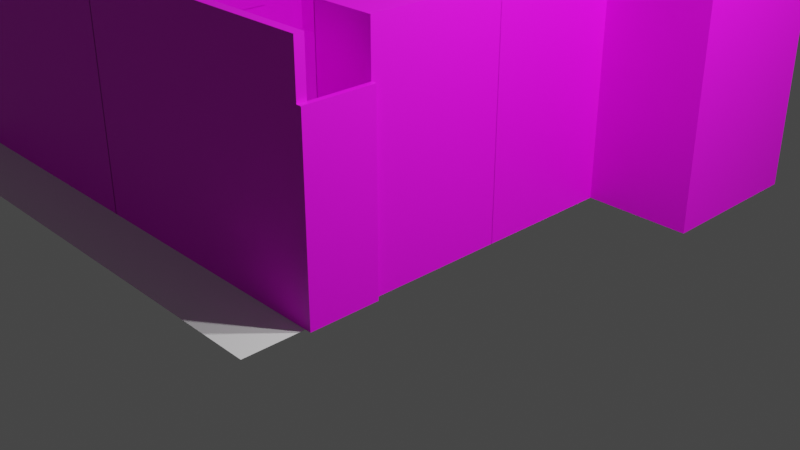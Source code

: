 # Source: mmhoome.blend  (saved by Blender 4.0.36; exported with 4.5.12 LTS)
import bpy
from mathutils import Matrix  # noqa: F401  (used for matrix-valued properties, if any)

bpy.ops.wm.read_factory_settings(use_empty=True)
scene = bpy.context.scene
scene.name = 'Scene'

# ---- collections
col_collection = bpy.data.collections.new('Collection'); scene.collection.children.link(col_collection)

# ---- images (referenced by path relative to the original .blend; pixels are not part of the script)
import os
ASSET_DIR = os.environ.get("B2B_ASSET_DIR", "")  # directory of the original .blend (textures are referenced by path, not embedded)
HERE = os.path.dirname(os.path.abspath(__file__))  # packed textures are extracted next to this script under _unpacked/

def load_image(name, relpath, width, height, colorspace="sRGB"):
    """Load a texture the original file referenced (path relative to the .blend, or extracted next to this script)."""
    p = next((c for c in (os.path.join(HERE, relpath), os.path.join(ASSET_DIR, relpath)) if relpath and os.path.exists(c)), "")
    if p:
        img = bpy.data.images.load(p, check_existing=True)
        img.name = name
    else:  # same state as the original file: an image datablock whose file is absent (Cycles renders it pink)
        img = bpy.data.images.new(name, width, height)
        img.source = "FILE"
        img.filepath = "//" + (relpath or name)
    img.colorspace_settings.name = colorspace
    return img
img_pol_jpeg = load_image('pol.jpeg', 'pol.jpeg', 1024, 1024, 'sRGB')
img_images_jpeg = load_image('images.jpeg', 'images.jpeg', 1024, 1024, 'sRGB')
img_dver_jpg = load_image('dver.jpg', 'dver.jpg', 1024, 1024, 'sRGB')
img_skaftexture_jpg = load_image('skaftexture.jpg', 'skaftexture.jpg', 1024, 1024, 'sRGB')
img_870_2_970x0_jpg = load_image('870-2.970x0.jpg', '870-2.970x0.jpg', 1024, 1024, 'sRGB')
img_333_2_jpg = load_image('333_2.jpg', '333_2.jpg', 1024, 1024, 'sRGB')
img_222_3_jpg = load_image('222_3.jpg', '222_3.jpg', 1024, 1024, 'sRGB')
img_222_1_jpg = load_image('222_1.jpg', '222_1.jpg', 1024, 1024, 'sRGB')
img_333_4_jpg = load_image('333_4.jpg', '333_4.jpg', 1024, 1024, 'sRGB')

# ---- materials (node trees are filled in below, after node groups)
mat_material_001 = bpy.data.materials.new('Material.001')
mat_material_001.use_transparent_shadow = False
mat_006 = bpy.data.materials.new('Материал.006')
mat_006.use_transparent_shadow = False
mat_material_006 = bpy.data.materials.new('Material.006')
mat_material_006.use_transparent_shadow = False
mat_door = bpy.data.materials.new('door')
mat_door.use_transparent_shadow = False
mat_material_007 = bpy.data.materials.new('Material.007')
mat_material_007.use_transparent_shadow = False
mat_005 = bpy.data.materials.new('Материал.005')
mat_005.use_transparent_shadow = False
mat_x = bpy.data.materials.new('Материал')
mat_x.use_transparent_shadow = False
mat_008 = bpy.data.materials.new('Материал.008')
mat_008.use_transparent_shadow = False
mat_001 = bpy.data.materials.new('Материал.001')
mat_001.use_transparent_shadow = False
mat_004 = bpy.data.materials.new('Материал.004')
mat_004.use_transparent_shadow = False
mat_003 = bpy.data.materials.new('Материал.003')
mat_003.use_transparent_shadow = False
mat_002 = bpy.data.materials.new('Материал.002')
mat_002.use_transparent_shadow = False

# ---- material node trees
mat_material_001.use_nodes = True; mat_material_001.node_tree.nodes.clear()
_N = mat_material_001.node_tree.nodes; _L = mat_material_001.node_tree.links
n0 = _N.new('ShaderNodeBsdfPrincipled'); n0.name = 'Principled BSDF'; n0.location = (10, 300)
n0.distribution = 'GGX'
n0.subsurface_method = 'RANDOM_WALK_SKIN'
n0.inputs[3].default_value = 1.45
n0.inputs[27].default_value = (0.0, 0.0, 0.0, 1.0)
n0.inputs[28].default_value = 1.0
n1 = _N.new('ShaderNodeOutputMaterial'); n1.name = 'Material Output'; n1.location = (300, 300)
n2 = _N.new('ShaderNodeTexImage'); n2.name = 'Изображение-текстура'; n2.location = (-280, 262)
n2.image = img_pol_jpeg
_L.new(n0.outputs[0], n1.inputs[0])
_L.new(n2.outputs[0], n0.inputs[0])
n1.is_active_output = True
mat_006.use_nodes = True; mat_006.node_tree.nodes.clear()
_N = mat_006.node_tree.nodes; _L = mat_006.node_tree.links
n0 = _N.new('ShaderNodeBsdfPrincipled'); n0.name = 'Принципиальный BSDF'; n0.location = (10, 300)
n0.inputs[3].default_value = 1.45
n1 = _N.new('ShaderNodeOutputMaterial'); n1.name = 'Вывод материала'; n1.location = (300, 300)
n2 = _N.new('ShaderNodeTexImage'); n2.name = 'Изображение-текстура'; n2.location = (-60, 600)
n2.image = img_images_jpeg
_L.new(n0.outputs[0], n1.inputs[0])
_L.new(n2.outputs[0], n0.inputs[0])
n1.is_active_output = True
mat_material_006.use_nodes = True; mat_material_006.node_tree.nodes.clear()
_N = mat_material_006.node_tree.nodes; _L = mat_material_006.node_tree.links
n0 = _N.new('ShaderNodeBsdfPrincipled'); n0.name = 'Principled BSDF'; n0.location = (10, 300)
n0.distribution = 'GGX'
n0.subsurface_method = 'RANDOM_WALK_SKIN'
n0.inputs[0].default_value = (0.0002884, 0.01837, 0.0, 1.0)
n0.inputs[3].default_value = 1.45
n0.inputs[27].default_value = (0.0, 0.0, 0.0, 1.0)
n0.inputs[28].default_value = 1.0
n1 = _N.new('ShaderNodeOutputMaterial'); n1.name = 'Material Output'; n1.location = (300, 300)
_L.new(n0.outputs[0], n1.inputs[0])
n1.is_active_output = True
mat_door.use_nodes = True; mat_door.node_tree.nodes.clear()
_N = mat_door.node_tree.nodes; _L = mat_door.node_tree.links
n0 = _N.new('ShaderNodeBsdfPrincipled'); n0.name = 'Principled BSDF'; n0.location = (10, 300)
n0.distribution = 'GGX'
n0.subsurface_method = 'RANDOM_WALK_SKIN'
n0.inputs[3].default_value = 1.45
n0.inputs[27].default_value = (0.0, 0.0, 0.0, 1.0)
n0.inputs[28].default_value = 1.0
n1 = _N.new('ShaderNodeOutputMaterial'); n1.name = 'Material Output'; n1.location = (300, 300)
n2 = _N.new('ShaderNodeTexImage'); n2.name = 'Image Texture'; n2.location = (-380, 200)
n2.image = img_dver_jpg
_L.new(n0.outputs[0], n1.inputs[0])
_L.new(n2.outputs[0], n0.inputs[0])
n1.is_active_output = True
mat_material_007.use_nodes = True; mat_material_007.node_tree.nodes.clear()
_N = mat_material_007.node_tree.nodes; _L = mat_material_007.node_tree.links
n0 = _N.new('ShaderNodeBsdfPrincipled'); n0.name = 'Principled BSDF'; n0.location = (10, 300)
n0.distribution = 'GGX'
n0.subsurface_method = 'RANDOM_WALK_SKIN'
n0.inputs[0].default_value = (0.00186, 0.01607, 0.0, 1.0)
n0.inputs[3].default_value = 1.45
n0.inputs[27].default_value = (0.0, 0.0, 0.0, 1.0)
n0.inputs[28].default_value = 1.0
n1 = _N.new('ShaderNodeOutputMaterial'); n1.name = 'Material Output'; n1.location = (300, 300)
_L.new(n0.outputs[0], n1.inputs[0])
n1.is_active_output = True
mat_005.use_nodes = True; mat_005.node_tree.nodes.clear()
_N = mat_005.node_tree.nodes; _L = mat_005.node_tree.links
n0 = _N.new('ShaderNodeBsdfPrincipled'); n0.name = 'Принципиальный BSDF'; n0.location = (10, 300)
n0.distribution = 'GGX'
n0.subsurface_method = 'RANDOM_WALK_SKIN'
n0.inputs[3].default_value = 1.45
n0.inputs[27].default_value = (0.0, 0.0, 0.0, 1.0)
n0.inputs[28].default_value = 1.0
n1 = _N.new('ShaderNodeOutputMaterial'); n1.name = 'Вывод материала'; n1.location = (300, 300)
n2 = _N.new('ShaderNodeTexImage'); n2.name = 'Изображение-текстура'; n2.location = (-300, 240)
n2.image = img_skaftexture_jpg
_L.new(n0.outputs[0], n1.inputs[0])
_L.new(n2.outputs[0], n0.inputs[0])
n1.is_active_output = True
mat_x.use_nodes = True; mat_x.node_tree.nodes.clear()
_N = mat_x.node_tree.nodes; _L = mat_x.node_tree.links
n0 = _N.new('ShaderNodeBsdfPrincipled'); n0.name = 'Принципиальный BSDF'; n0.location = (10, 300)
n0.distribution = 'GGX'
n0.subsurface_method = 'RANDOM_WALK_SKIN'
n0.inputs[3].default_value = 1.45
n0.inputs[27].default_value = (0.0, 0.0, 0.0, 1.0)
n0.inputs[28].default_value = 1.0
n1 = _N.new('ShaderNodeOutputMaterial'); n1.name = 'Вывод материала'; n1.location = (300, 300)
n2 = _N.new('ShaderNodeTexImage'); n2.name = 'Изображение-текстура'; n2.location = (-300, 240)
n2.image = img_skaftexture_jpg
_L.new(n0.outputs[0], n1.inputs[0])
_L.new(n2.outputs[0], n0.inputs[0])
n1.is_active_output = True
mat_008.use_nodes = True; mat_008.node_tree.nodes.clear()
_N = mat_008.node_tree.nodes; _L = mat_008.node_tree.links
n0 = _N.new('ShaderNodeBsdfPrincipled'); n0.name = 'Принципиальный BSDF'; n0.location = (10, 300)
n0.inputs[3].default_value = 1.45
n1 = _N.new('ShaderNodeOutputMaterial'); n1.name = 'Вывод материала'; n1.location = (300, 300)
n2 = _N.new('ShaderNodeTexImage'); n2.name = 'Изображение-текстура'; n2.location = (-40, 640)
n2.image = img_870_2_970x0_jpg
_L.new(n0.outputs[0], n1.inputs[0])
_L.new(n2.outputs[0], n0.inputs[0])
n1.is_active_output = True
mat_001.use_nodes = True; mat_001.node_tree.nodes.clear()
_N = mat_001.node_tree.nodes; _L = mat_001.node_tree.links
n0 = _N.new('ShaderNodeBsdfPrincipled'); n0.name = 'Принципиальный BSDF'; n0.location = (10, 300)
n0.distribution = 'GGX'
n0.subsurface_method = 'RANDOM_WALK_SKIN'
n0.inputs[3].default_value = 1.45
n0.inputs[27].default_value = (0.0, 0.0, 0.0, 1.0)
n0.inputs[28].default_value = 1.0
n1 = _N.new('ShaderNodeOutputMaterial'); n1.name = 'Вывод материала'; n1.location = (300, 300)
n2 = _N.new('ShaderNodeTexImage'); n2.name = 'Изображение-текстура'; n2.location = (-360, 240)
n2.image = img_333_2_jpg
_L.new(n0.outputs[0], n1.inputs[0])
_L.new(n2.outputs[0], n0.inputs[0])
n1.is_active_output = True
mat_004.use_nodes = True; mat_004.node_tree.nodes.clear()
_N = mat_004.node_tree.nodes; _L = mat_004.node_tree.links
n0 = _N.new('ShaderNodeBsdfPrincipled'); n0.name = 'Принципиальный BSDF'; n0.location = (10, 300)
n0.distribution = 'GGX'
n0.subsurface_method = 'RANDOM_WALK_SKIN'
n0.inputs[3].default_value = 1.45
n0.inputs[27].default_value = (0.0, 0.0, 0.0, 1.0)
n0.inputs[28].default_value = 1.0
n1 = _N.new('ShaderNodeOutputMaterial'); n1.name = 'Вывод материала'; n1.location = (300, 300)
n2 = _N.new('ShaderNodeTexImage'); n2.name = 'Изображение-текстура'; n2.location = (-380, 220)
n2.image = img_222_3_jpg
_L.new(n0.outputs[0], n1.inputs[0])
_L.new(n2.outputs[0], n0.inputs[0])
n1.is_active_output = True
mat_003.use_nodes = True; mat_003.node_tree.nodes.clear()
_N = mat_003.node_tree.nodes; _L = mat_003.node_tree.links
n0 = _N.new('ShaderNodeBsdfPrincipled'); n0.name = 'Принципиальный BSDF'; n0.location = (10, 300)
n0.distribution = 'GGX'
n0.subsurface_method = 'RANDOM_WALK_SKIN'
n0.inputs[3].default_value = 1.45
n0.inputs[27].default_value = (0.0, 0.0, 0.0, 1.0)
n0.inputs[28].default_value = 1.0
n1 = _N.new('ShaderNodeOutputMaterial'); n1.name = 'Вывод материала'; n1.location = (300, 300)
n2 = _N.new('ShaderNodeTexImage'); n2.name = 'Изображение-текстура'; n2.location = (-460, 260)
n2.image = img_222_1_jpg
_L.new(n0.outputs[0], n1.inputs[0])
_L.new(n2.outputs[0], n0.inputs[0])
n1.is_active_output = True
mat_002.use_nodes = True; mat_002.node_tree.nodes.clear()
_N = mat_002.node_tree.nodes; _L = mat_002.node_tree.links
n0 = _N.new('ShaderNodeBsdfPrincipled'); n0.name = 'Принципиальный BSDF'; n0.location = (10, 300)
n0.distribution = 'GGX'
n0.subsurface_method = 'RANDOM_WALK_SKIN'
n0.inputs[3].default_value = 1.45
n0.inputs[27].default_value = (0.0, 0.0, 0.0, 1.0)
n0.inputs[28].default_value = 1.0
n1 = _N.new('ShaderNodeOutputMaterial'); n1.name = 'Вывод материала'; n1.location = (300, 300)
n2 = _N.new('ShaderNodeTexImage'); n2.name = 'Изображение-текстура'; n2.location = (-295, 217)
n2.image = img_333_4_jpg
_L.new(n0.outputs[0], n1.inputs[0])
_L.new(n2.outputs[0], n0.inputs[0])
n1.is_active_output = True

# ---- world
world_world = bpy.data.worlds.new('World'); scene.world = world_world
world_world.use_nodes = True; world_world.node_tree.nodes.clear()
_N = world_world.node_tree.nodes; _L = world_world.node_tree.links
n0 = _N.new('ShaderNodeOutputWorld'); n0.name = 'World Output'; n0.location = (300, 300)
n1 = _N.new('ShaderNodeBackground'); n1.name = 'Background'; n1.location = (10, 300)
n1.inputs[0].default_value = (0.05088, 0.05088, 0.05088, 1.0)
_L.new(n1.outputs[0], n0.inputs[0])
n0.is_active_output = True
world_world.color = (0.05088, 0.05088, 0.05088)
world_world.use_sun_shadow = False
world_world.sun_shadow_jitter_overblur = 0.0

# ---- cameras
cam_camera = bpy.data.cameras.new('Camera')
cam_camera.clip_end = 100.0
cam_camera.ortho_scale = 7.314

# ---- lights
light_light = bpy.data.lights.new('Light', 'POINT')
light_light.transmission_factor = 0.0
light_light.use_soft_falloff = False
light_light.energy = 1000.0
light_light.shadow_soft_size = 0.1
light_light.shadow_maximum_resolution = 0.006
light_light.use_absolute_resolution = True
light_light_001 = bpy.data.lights.new('Light.001', 'POINT')
light_light_001.transmission_factor = 0.0
light_light_001.use_soft_falloff = False
light_light_001.energy = 1000.0
light_light_001.shadow_soft_size = 0.1
light_light_001.shadow_maximum_resolution = 0.006
light_light_001.use_absolute_resolution = True

# ---- meshes
me_001 = bpy.data.meshes.new('Плоскость.001')
me_001.from_pydata([(-1.0, -1.0, 0.0), (1.0, -1.0, 0.0), (-1.0, 1.0, 0.0), (1.0, 1.0, 0.0), (-1.0, 1.227, 0.0), (1.0, 1.227, 0.0), (-3.043, 1.0, 0.0), (-3.043, 1.227, 0.0), (-6.708, 1.0, 0.0), (-6.708, 1.227, 0.0), (-8.418, 1.0, 0.0), (-8.418, 1.227, 0.0), (-12.15, 1.0, 0.0), (-12.15, 1.227, 0.0), (-14.21, 1.0, 0.0), (-14.21, 1.227, 0.0), (-17.68, 1.0, 0.0), (-17.68, 1.227, 0.0), (-19.76, 1.0, 0.0), (-19.76, 1.227, 0.0), (-22.49, 1.0, 0.0), (-22.49, 1.227, 0.0), (-25.8, 1.0, 0.0), (-25.8, 1.227, 0.0), (-32.27, 1.0, 0.0), (-32.27, 1.227, 0.0), (-25.8, -1.041, 0.0), (-32.27, -1.041, 0.0), (-25.8, -1.278, 0.0), (-32.27, -1.278, 0.0), (-14.54, -1.041, 0.0), (-14.54, -1.278, 0.0), (-11.42, -1.041, 0.0), (-11.42, -1.278, 0.0), (-4.31, -1.041, 0.0), (-4.31, -1.278, 0.0), (-0.9661, -1.041, 0.0), (-0.9661, -1.278, 0.0), (0.9994, -1.041, 0.0), (0.9994, -1.278, 0.0), (-1.0, -1.041, 0.0), (1.0, -1.041, 0.0)], [], [(0, 1, 3, 2), (2, 3, 5, 4), (2, 4, 7, 6), (6, 7, 9, 8), (8, 9, 11, 10), (10, 11, 13, 12), (12, 13, 15, 14), (14, 15, 17, 16), (16, 17, 19, 18), (18, 19, 21, 20), (20, 21, 23, 22), (22, 23, 25, 24), (22, 24, 27, 26), (26, 27, 29, 28), (26, 28, 31, 30), (30, 31, 33, 32), (32, 33, 35, 34), (34, 35, 37, 36), (36, 37, 39, 38), (1, 0, 40, 41)])
_uv = me_001.uv_layers.new(name='UVКарта')
_uv.uv.foreach_set('vector', [0.0, 0.0, 1.0, 0.0, 1.0, 1.0, 0.0, 1.0, 0.0, 1.0, 1.0, 1.0, 1.0, 1.0, 0.0, 1.0, 0.0, 1.0, 0.0, 1.0, 0.0, 1.0, 0.0, 1.0, 0.0, 1.0, 0.0, 1.0, 0.0, 1.0, 0.0, 1.0, 0.0, 1.0, 0.0, 1.0, 0.0, 1.0, 0.0, 1.0, 0.0, 1.0, 0.0, 1.0, 0.0, 1.0, 0.0, 1.0, 0.0, 1.0, 0.0, 1.0, 0.0, 1.0, 0.0, 1.0, 0.0, 1.0, 0.0, 1.0, 0.0, 1.0, 0.0, 1.0, 0.0, 1.0, 0.0, 1.0, 0.0, 1.0, 0.0, 1.0, 0.0, 1.0, 0.0, 1.0, 0.0, 1.0, 0.0, 1.0, 0.0, 1.0, 0.0, 1.0, 0.0, 1.0, 0.0, 1.0, 0.0, 1.0, 0.0, 1.0, 0.0, 1.0, 0.0, 1.0, 0.0, 1.0, 0.0, 1.0, 0.0, 1.0, 0.0, 1.0, 0.0, 1.0, 0.0, 1.0, 0.0, 1.0, 0.0, 1.0, 0.0, 1.0, 0.0, 1.0, 0.0, 1.0, 0.0, 1.0, 0.0, 1.0, 0.0, 1.0, 0.0, 1.0, 0.0, 1.0, 0.0, 1.0, 0.0, 1.0, 0.0, 1.0, 0.0, 1.0, 0.0, 1.0, 0.0, 1.0, 0.0, 1.0, 0.0, 1.0, 0.0, 1.0, 0.0, 1.0, 0.0, 1.0, 0.0, 1.0, 1.0, 0.0, 0.0, 0.0, 0.0, 0.0, 1.0, 0.0])
me_001.update()
me_002 = bpy.data.meshes.new('Плоскость.002')
me_002.from_pydata([(-1.0, -1.0, 0.0), (1.0, -1.0, 0.0), (-1.0, 1.0, 0.0), (1.0, 1.0, 0.0), (-1.0, 1.227, 0.0), (1.0, 1.227, 0.0), (-3.043, 1.0, 0.0), (-3.043, 1.227, 0.0), (-6.708, 1.0, 0.0), (-6.708, 1.227, 0.0), (-8.418, 1.0, 0.0), (-8.418, 1.227, 0.0), (-12.15, 1.0, 0.0), (-12.15, 1.227, 0.0), (-14.21, 1.0, 0.0), (-14.21, 1.227, 0.0), (-17.68, 1.0, 0.0), (-17.68, 1.227, 0.0), (-19.76, 1.0, 0.0), (-19.76, 1.227, 0.0), (-22.49, 1.0, 0.0), (-22.49, 1.227, 0.0), (-25.8, 1.0, 0.0), (-25.8, 1.227, 0.0), (-32.27, 1.0, 0.0), (-32.27, 1.227, 0.0), (-25.8, -1.041, 0.0), (-32.27, -1.041, 0.0), (-25.8, -1.278, 0.0), (-32.27, -1.278, 0.0), (-14.54, -1.041, 0.0), (-14.54, -1.278, 0.0), (-11.42, -1.041, 0.0), (-11.42, -1.278, 0.0), (-4.31, -1.041, 0.0), (-4.31, -1.278, 0.0), (-0.9661, -1.041, 0.0), (-0.9661, -1.278, 0.0), (0.9994, -1.041, 0.0), (0.9994, -1.278, 0.0), (-1.0, -1.041, 0.0), (1.0, -1.041, 0.0), (-0.9881, 1.0, 0.0), (-0.9881, -1.041, 0.0)], [], [(0, 1, 3, 2), (2, 3, 5, 4), (2, 4, 7, 6), (6, 7, 9, 8), (8, 9, 11, 10), (10, 11, 13, 12), (12, 13, 15, 14), (14, 15, 17, 16), (16, 17, 19, 18), (18, 19, 21, 20), (20, 21, 23, 22), (22, 23, 25, 24), (22, 24, 27, 26), (26, 27, 29, 28), (26, 28, 31, 30), (30, 31, 33, 32), (32, 33, 35, 34), (34, 35, 37, 36), (36, 37, 39, 38), (1, 0, 40, 41), (22, 26, 43, 42)])
_uv = me_002.uv_layers.new(name='UVКарта')
_uv.uv.foreach_set('vector', [0.0, 0.0, 1.0, 0.0, 1.0, 1.0, 0.0, 1.0, 0.0, 1.0, 1.0, 1.0, 1.0, 1.0, 0.0, 1.0, 0.0, 1.0, 0.0, 1.0, 0.0, 1.0, 0.0, 1.0, 0.0, 1.0, 0.0, 1.0, 0.0, 1.0, 0.0, 1.0, 0.0, 1.0, 0.0, 1.0, 0.0, 1.0, 0.0, 1.0, 0.0, 1.0, 0.0, 1.0, 0.0, 1.0, 0.0, 1.0, 0.0, 1.0, 0.0, 1.0, 0.0, 1.0, 0.0, 1.0, 0.0, 1.0, 0.0, 1.0, 0.0, 1.0, 0.0, 1.0, 0.0, 1.0, 0.0, 1.0, 0.0, 1.0, 0.0, 1.0, 0.0, 1.0, 0.0, 1.0, 0.0, 1.0, 0.0, 1.0, 0.0, 1.0, 0.0, 1.0, 0.0, 1.0, 0.0, 1.0, 0.0, 1.0, 0.0, 1.0, 0.0, 1.0, 0.0, 1.0, 0.0, 1.0, 0.0, 1.0, 0.0, 1.0, 0.0, 1.0, 0.0, 1.0, 0.0, 1.0, 0.0, 1.0, 0.0, 1.0, 0.0, 1.0, 0.0, 1.0, 0.0, 1.0, 0.0, 1.0, 0.0, 1.0, 0.0, 1.0, 0.0, 1.0, 0.0, 1.0, 0.0, 1.0, 0.0, 1.0, 0.0, 1.0, 0.0, 1.0, 0.0, 1.0, 0.0, 1.0, 0.0, 1.0, 0.0, 1.0, 0.0, 1.0, 0.0, 1.0, 0.0, 1.0, 0.0, 1.0, 1.0, 0.0, 0.0, 0.0, 0.0, 0.0, 1.0, 0.0, 0.0, 1.0, 0.0, 1.0, 0.0, 1.0, 0.0, 1.0])
me_002.update()
me_plane = bpy.data.meshes.new('Plane')
me_plane.from_pydata([(-5.906, -3.384, 0.0), (1.0, -3.384, 0.0), (-5.906, 2.175, 0.0), (1.0, 2.175, 0.0), (-5.906, 0.4487, 0.0), (1.0, 0.4487, 0.0), (2.149, 2.175, 0.0), (2.149, 0.4487, 0.0), (-3.608, -3.384, 0.0), (-3.608, 2.175, 0.0), (-3.608, 0.4487, 0.0), (-1.304, -3.384, 0.0), (-1.304, 2.175, 0.0), (-1.304, 0.4487, 0.0), (-5.906, -1.855, 0.0), (1.0, -1.855, 0.0), (-3.608, -1.855, 0.0), (-1.304, -1.855, 0.0), (1.0, -0.3158, 0.0), (-3.608, -0.3158, 0.0), (-1.304, -0.3158, 0.0), (-5.906, -0.3158, 0.0), (1.0, 0.546, 0.0), (-5.906, 0.546, 0.0), (2.149, 0.546, 0.0), (-3.608, 0.546, 0.0), (-1.304, 0.546, 0.0), (1.0, 2.086, 0.0), (2.149, 2.086, 0.0), (-3.608, 2.086, 0.0), (-1.304, 2.086, 0.0), (-5.906, 2.086, 0.0), (0.3099, -3.384, 0.0), (0.3099, 2.175, 0.0), (0.3099, 0.4487, 0.0), (0.3099, -1.855, 0.0), (0.3099, -0.3158, 0.0), (0.3099, 0.546, 0.0), (0.3099, 2.086, 0.0), (-0.46, 2.175, 0.0), (-0.46, 0.4487, 0.0), (-0.46, -1.855, 0.0), (-0.46, -0.3158, 0.0), (-0.46, 0.546, 0.0), (-0.46, 2.086, 0.0), (-0.46, -3.384, 0.0), (-5.851, 2.175, 0.0), (-5.851, 0.4487, 0.0), (-5.851, -3.384, 0.0), (-5.851, -1.855, 0.0), (-5.851, -0.3158, 0.0), (-5.851, 0.546, 0.0), (-5.851, 2.086, 0.0), (-5.906, -3.282, 0.0), (1.0, -3.282, 0.0), (-3.608, -3.282, 0.0), (-1.304, -3.282, 0.0), (0.3099, -3.282, 0.0), (-0.46, -3.282, 0.0), (-5.851, -3.282, 0.0), (-5.851, -3.384, 2.564), (-3.608, -3.384, 2.564), (-3.608, -3.282, 2.564), (-5.851, -3.282, 2.564), (0.3099, -3.384, 2.564), (1.0, -3.384, 2.564), (-0.46, -3.384, 2.564), (-1.304, -3.384, 2.564), (1.0, -3.282, 2.564), (-1.304, -3.282, 2.564), (0.3099, -3.282, 2.564), (-0.46, -3.282, 2.564), (1.0, 0.4487, 2.564), (2.149, 0.4487, 2.564), (1.0, 0.546, 2.564), (2.149, 0.546, 2.564), (1.0, 2.086, 2.564), (1.0, 2.175, 2.564), (2.149, 2.086, 2.564), (2.149, 2.175, 2.564), (0.3099, 2.175, 2.564), (0.3099, 2.086, 2.564), (-5.851, 2.175, 2.564), (-5.906, 2.175, 2.564), (-1.304, 2.175, 2.564), (-3.608, 2.175, 2.564), (-3.608, 2.086, 2.564), (-0.46, 2.175, 2.564), (-1.304, 2.086, 2.564), (-5.906, 2.086, 2.564), (-5.851, 2.086, 2.564), (-0.46, 2.086, 2.564), (-5.906, 0.546, 2.564), (-5.906, 0.4487, 2.564), (-5.851, 0.4487, 2.564), (-5.906, -0.3158, 2.564), (-5.851, -0.3158, 2.564), (-5.906, 2.086, 2.564), (-5.851, 0.546, 2.564), (-5.851, 2.086, 2.564), (1.0, -2.512, 0.0), (-3.608, -2.512, 0.0), (-1.304, -2.512, 0.0), (0.3099, -2.512, 0.0), (-0.46, -2.512, 0.0), (-5.851, -2.512, 0.0), (-5.906, -2.512, 0.0), (-5.851, -1.855, 2.576), (-5.906, -1.855, 2.576), (-5.851, -2.512, 2.576), (-5.906, -2.512, 2.576), (-5.851, -2.512, 2.011), (-5.906, -2.512, 2.011), (-5.851, -1.855, 2.011), (-5.906, -1.855, 2.011), (-5.851, -3.282, 2.576), (-5.906, -3.282, 2.576), (-5.851, -3.282, 2.011), (-5.906, -3.282, 2.011), (0.3099, 2.086, 2.011), (0.3099, 2.175, 2.011), (1.0, 2.175, 2.011), (2.149, 2.175, 2.011), (2.149, 2.086, 2.011), (1.0, 2.086, 2.011), (-0.46, 2.086, 2.011), (-0.46, 2.086, 2.564), (-0.46, 2.175, 2.564), (-0.46, 2.175, 2.011), (-5.906, -0.3158, 0.5534), (-5.906, -1.855, 0.5534), (-5.851, -1.855, 0.5534), (-5.851, -0.3158, 0.5534)], [], [(121, 120, 80, 77), (36, 18, 5, 34), (5, 7, 73, 72), (50, 19, 10, 47), (2, 31, 89, 83), (19, 20, 13, 10), (39, 12, 84, 87), (101, 102, 17, 16), (105, 101, 16, 49), (103, 100, 15, 35), (16, 17, 20, 19), (49, 16, 19, 50), (35, 15, 18, 36), (10, 13, 26, 25), (47, 10, 25, 51), (27, 22, 24, 28), (34, 5, 22, 37), (119, 81, 126, 125), (25, 26, 30, 29), (51, 25, 29, 52), (37, 22, 27, 38), (43, 37, 38, 44), (40, 34, 37, 43), (41, 35, 36, 42), (104, 103, 35, 41), (42, 36, 34, 40), (44, 38, 33, 39), (31, 52, 90, 89), (20, 42, 40, 13), (102, 104, 41, 17), (17, 41, 42, 20), (13, 40, 43, 26), (26, 43, 44, 30), (4, 21, 95, 93), (51, 52, 99, 98), (21, 14, 130, 129), (109, 110, 116, 115), (52, 29, 86, 90), (21, 50, 96, 95), (0, 48, 59, 53), (11, 45, 66, 67), (58, 56, 69, 71), (54, 57, 70, 68), (59, 48, 60, 63), (8, 11, 56, 55), (60, 61, 62, 63), (8, 55, 62, 61), (55, 59, 63, 62), (48, 8, 61, 60), (67, 66, 71, 69), (66, 64, 70, 71), (64, 65, 68, 70), (57, 58, 71, 70), (32, 1, 65, 64), (45, 32, 64, 66), (56, 11, 67, 69), (1, 54, 68, 65), (74, 72, 73, 75), (7, 24, 75, 73), (22, 5, 72, 74), (24, 22, 74, 75), (81, 76, 77, 80), (77, 76, 78, 79), (123, 122, 79, 78), (119, 124, 76, 81), (122, 121, 77, 79), (124, 123, 78, 76), (90, 86, 85, 82), (86, 88, 84, 85), (88, 91, 87, 84), (89, 90, 82, 83), (46, 2, 83, 82), (9, 46, 82, 85), (30, 44, 91, 88), (44, 39, 87, 91), (12, 9, 85, 84), (29, 30, 88, 86), (92, 98, 99, 97), (93, 94, 98, 92), (95, 96, 94, 93), (52, 31, 97, 99), (23, 4, 93, 92), (50, 47, 94, 96), (31, 23, 92, 97), (47, 51, 98, 94), (53, 59, 105, 106), (56, 58, 104, 102), (58, 57, 103, 104), (57, 54, 100, 103), (59, 55, 101, 105), (55, 56, 102, 101), (110, 109, 107, 108), (111, 113, 107, 109), (113, 114, 108, 107), (114, 112, 110, 108), (14, 106, 112, 114), (49, 14, 114, 113), (105, 49, 113, 111), (106, 105, 111, 112), (118, 117, 115, 116), (111, 109, 115, 117), (112, 111, 117, 118), (110, 112, 118, 116), (27, 28, 123, 124), (6, 3, 121, 122), (38, 27, 124, 119), (28, 6, 122, 123), (33, 38, 119, 120), (3, 33, 120, 121), (128, 125, 126, 127), (80, 120, 128, 127), (120, 119, 125, 128), (81, 80, 127, 126), (130, 131, 132, 129), (14, 49, 131, 130), (50, 21, 129, 132), (49, 50, 132, 131)])
me_plane.polygons.foreach_set('material_index', [0, 0, 0, 0, 0, 0, 0, 0, 0, 0, 0, 0, 0, 0, 0, 0, 0, 1, 0, 0, 0, 0, 0, 0, 0, 0, 0, 0, 0, 0, 0, 0, 0, 0, 1, 0, 0, 1, 0, 0, 0, 1, 1, 0, 0, 0, 0, 1, 0, 0, 0, 0, 1, 0, 0, 0, 0, 0, 0, 0, 1, 0, 0, 0, 1, 0, 1, 0, 0, 0, 0, 0, 0, 1, 0, 0, 1, 0, 0, 0, 0, 0, 1, 0, 1, 0, 0, 0, 0, 0, 0, 0, 1, 0, 0, 0, 0, 1, 0, 0, 1, 0, 0, 1, 0, 1, 0, 0, 0, 0, 0, 0, 0, 0, 0, 0, 1])
_uv = me_plane.uv_layers.new(name='UVMap')
_uv.uv.foreach_set('vector', [0.0, 0.0, 0.0, 0.0, 0.0, 0.0, 0.0, 0.0, 2.734, -0.3398, 3.043, -0.3398, 3.043, 0.08442, 2.734, 0.08442, 0.0, 0.0, 0.0, 0.0, 0.0, 0.0, 0.0, 0.0, -0.01785, -0.3398, 0.9842, -0.3398, 0.9842, 0.08442, -0.01785, 0.08442, 0.0, 0.0, 0.0, 0.0, 0.0, 0.0, 0.0, 0.0, 0.9842, -0.3398, 2.013, -0.3398, 2.013, 0.08442, 0.9842, 0.08442, 0.0, 0.0, 0.0, 0.0, 0.0, 0.0, 0.0, 0.0, 0.9842, -1.559, 2.013, -1.559, 2.013, -1.194, 0.9842, -1.194, -0.01785, -1.559, 0.9842, -1.559, 0.9842, -1.194, -0.01785, -1.194, 2.734, -1.559, 3.043, -1.559, 3.043, -1.194, 2.734, -1.194, 0.9842, -1.194, 2.013, -1.194, 2.013, -0.3398, 0.9842, -0.3398, -0.01785, -1.194, 0.9842, -1.194, 0.9842, -0.3398, -0.01785, -0.3398, 2.734, -1.194, 3.043, -1.194, 3.043, -0.3398, 2.734, -0.3398, 0.9842, 0.08442, 2.013, 0.08442, 2.013, 0.1385, 0.9842, 0.1385, -0.01785, 0.08442, 0.9842, 0.08442, 0.9842, 0.1385, -0.01785, 0.1385, 3.043, 0.9928, 3.043, 0.1385, 3.043, 0.1385, 3.043, 0.9928, 2.734, 0.08442, 3.043, 0.08442, 3.043, 0.1385, 2.734, 0.1385, 2.734, 0.9928, 2.734, 0.9928, 2.734, 0.9928, 2.734, 0.9928, 0.9842, 0.1385, 2.013, 0.1385, 2.013, 0.9928, 0.9842, 0.9928, -0.01785, 0.1385, 0.9842, 0.1385, 0.9842, 0.9928, -0.01785, 0.9928, 2.734, 0.1385, 3.043, 0.1385, 3.043, 0.9928, 2.734, 0.9928, 2.39, 0.1385, 2.734, 0.1385, 2.734, 0.9928, 2.39, 0.9928, 2.39, 0.08442, 2.734, 0.08442, 2.734, 0.1385, 2.39, 0.1385, 2.39, -1.194, 2.734, -1.194, 2.734, -0.3398, 2.39, -0.3398, 2.39, -1.559, 2.734, -1.559, 2.734, -1.194, 2.39, -1.194, 2.39, -0.3398, 2.734, -0.3398, 2.734, 0.08442, 2.39, 0.08442, 2.39, 0.9928, 2.734, 0.9928, 2.734, 1.043, 2.39, 1.043, -0.04262, 0.9928, -0.01785, 0.9928, -0.01785, 0.9928, -0.04262, 0.9928, 2.013, -0.3398, 2.39, -0.3398, 2.39, 0.08442, 2.013, 0.08442, 2.013, -1.559, 2.39, -1.559, 2.39, -1.194, 2.013, -1.194, 2.013, -1.194, 2.39, -1.194, 2.39, -0.3398, 2.013, -0.3398, 2.013, 0.08442, 2.39, 0.08442, 2.39, 0.1385, 2.013, 0.1385, 2.013, 0.1385, 2.39, 0.1385, 2.39, 0.9928, 2.013, 0.9928, 0.0, 0.0, 0.0, 0.0, 0.0, 0.0, 0.0, 0.0, -0.01785, 0.1385, -0.01785, 0.9928, -0.01785, 0.9928, -0.01785, 0.1385, 0.0, 0.0, 0.0, 0.0, 0.0, 0.0, 0.0, 0.0, -0.01785, -1.559, -0.04262, -1.559, -0.04262, -1.559, -0.01785, -1.559, -0.01785, 0.9928, 0.9842, 0.9928, 0.9842, 0.9928, -0.01785, 0.9928, -0.04262, -0.3398, -0.01785, -0.3398, -0.01785, -0.3398, -0.04262, -0.3398, -0.04262, -2.043, -0.01785, -2.043, -0.01785, -1.986, -0.04262, -1.986, 0.0, 0.0, 0.0, 0.0, 0.0, 0.0, 0.0, 0.0, 2.39, -1.986, 2.013, -1.986, 2.013, -1.986, 2.39, -1.986, 3.043, -1.986, 2.734, -1.986, 2.734, -1.986, 3.043, -1.986, -0.01785, -1.986, -0.01785, -2.043, -0.01785, -2.043, -0.01785, -1.986, 0.9842, -2.043, 2.013, -2.043, 2.013, -1.986, 0.9842, -1.986, -0.01785, -2.043, 0.9842, -2.043, 0.9842, -1.986, -0.01785, -1.986, 0.9842, -2.043, 0.9842, -1.986, 0.9842, -1.986, 0.9842, -2.043, 0.9842, -1.986, -0.01785, -1.986, -0.01785, -1.986, 0.9842, -1.986, 0.0, 0.0, 0.0, 0.0, 0.0, 0.0, 0.0, 0.0, 2.013, -2.043, 2.39, -2.043, 2.39, -1.986, 2.013, -1.986, 2.39, -2.043, 2.734, -2.043, 2.734, -1.986, 2.39, -1.986, 2.734, -2.043, 3.043, -2.043, 3.043, -1.986, 2.734, -1.986, 2.734, -1.986, 2.39, -1.986, 2.39, -1.986, 2.734, -1.986, 0.0, 0.0, 0.0, 0.0, 0.0, 0.0, 0.0, 0.0, 0.0, 0.0, 0.0, 0.0, 0.0, 0.0, 0.0, 0.0, 2.013, -1.986, 2.013, -2.043, 2.013, -2.043, 2.013, -1.986, 0.0, 0.0, 0.0, 0.0, 0.0, 0.0, 0.0, 0.0, 3.043, 0.1385, 3.043, 0.08442, 3.043, 0.08442, 3.043, 0.1385, 0.0, 0.0, 0.0, 0.0, 0.0, 0.0, 0.0, 0.0, 3.043, 0.1385, 3.043, 0.08442, 3.043, 0.08442, 3.043, 0.1385, 3.043, 0.1385, 3.043, 0.1385, 3.043, 0.1385, 3.043, 0.1385, 2.734, 0.9928, 3.043, 0.9928, 3.043, 1.043, 2.734, 1.043, 3.043, 1.043, 3.043, 0.9928, 3.043, 0.9928, 3.043, 1.043, 0.0, 0.0, 0.0, 0.0, 0.0, 0.0, 0.0, 0.0, 2.734, 0.9928, 3.043, 0.9928, 3.043, 0.9928, 2.734, 0.9928, 0.0, 0.0, 0.0, 0.0, 0.0, 0.0, 0.0, 0.0, 3.043, 0.9928, 3.043, 0.9928, 3.043, 0.9928, 3.043, 0.9928, -0.01785, 0.9928, 0.9842, 0.9928, 0.9842, 1.043, -0.01785, 1.043, 0.9842, 0.9928, 2.013, 0.9928, 2.013, 1.043, 0.9842, 1.043, 2.013, 0.9928, 2.39, 0.9928, 2.39, 1.043, 2.013, 1.043, -0.04262, 0.9928, -0.01785, 0.9928, -0.01785, 1.043, -0.04262, 1.043, 0.0, 0.0, 0.0, 0.0, 0.0, 0.0, 0.0, 0.0, 0.0, 0.0, 0.0, 0.0, 0.0, 0.0, 0.0, 0.0, 2.013, 0.9928, 2.39, 0.9928, 2.39, 0.9928, 2.013, 0.9928, 2.39, 0.9928, 2.39, 1.043, 2.39, 1.043, 2.39, 0.9928, 0.0, 0.0, 0.0, 0.0, 0.0, 0.0, 0.0, 0.0, 0.9842, 0.9928, 2.013, 0.9928, 2.013, 0.9928, 0.9842, 0.9928, -0.04262, 0.1385, -0.01785, 0.1385, -0.01785, 0.9928, -0.04262, 0.9928, -0.04262, 0.08442, -0.01785, 0.08442, -0.01785, 0.1385, -0.04262, 0.1385, -0.04262, -0.3398, -0.01785, -0.3398, -0.01785, 0.08442, -0.04262, 0.08442, -0.01785, 0.9928, -0.04262, 0.9928, -0.04262, 0.9928, -0.01785, 0.9928, 0.0, 0.0, 0.0, 0.0, 0.0, 0.0, 0.0, 0.0, -0.01785, -0.3398, -0.01785, 0.08442, -0.01785, 0.08442, -0.01785, -0.3398, 0.0, 0.0, 0.0, 0.0, 0.0, 0.0, 0.0, 0.0, -0.01785, 0.08442, -0.01785, 0.1385, -0.01785, 0.1385, -0.01785, 0.08442, -0.04262, -1.986, -0.01785, -1.986, -0.01785, -1.559, -0.04262, -1.559, 2.013, -1.986, 2.39, -1.986, 2.39, -1.559, 2.013, -1.559, 2.39, -1.986, 2.734, -1.986, 2.734, -1.559, 2.39, -1.559, 2.734, -1.986, 3.043, -1.986, 3.043, -1.559, 2.734, -1.559, -0.01785, -1.986, 0.9842, -1.986, 0.9842, -1.559, -0.01785, -1.559, 0.9842, -1.986, 2.013, -1.986, 2.013, -1.559, 0.9842, -1.559, -0.04262, -1.559, -0.01785, -1.559, -0.01785, -1.194, -0.04262, -1.194, -0.01785, -1.559, -0.01785, -1.194, -0.01785, -1.194, -0.01785, -1.559, -0.01785, -1.194, -0.04262, -1.194, -0.04262, -1.194, -0.01785, -1.194, 0.0, 0.0, 0.0, 0.0, 0.0, 0.0, 0.0, 0.0, 0.0, 0.0, 0.0, 0.0, 0.0, 0.0, 0.0, 0.0, -0.01785, -1.194, -0.04262, -1.194, -0.04262, -1.194, -0.01785, -1.194, -0.01785, -1.559, -0.01785, -1.194, -0.01785, -1.194, -0.01785, -1.559, -0.04262, -1.559, -0.01785, -1.559, -0.01785, -1.559, -0.04262, -1.559, -0.04262, -1.559, -0.01785, -1.559, -0.01785, -1.559, -0.04262, -1.559, -0.01785, -1.559, -0.01785, -1.559, -0.01785, -1.559, -0.01785, -1.559, -0.04262, -1.559, -0.01785, -1.559, -0.01785, -1.559, -0.04262, -1.559, 0.0, 0.0, 0.0, 0.0, 0.0, 0.0, 0.0, 0.0, 3.043, 0.9928, 3.043, 0.9928, 3.043, 0.9928, 3.043, 0.9928, 0.0, 0.0, 0.0, 0.0, 0.0, 0.0, 0.0, 0.0, 2.734, 0.9928, 3.043, 0.9928, 3.043, 0.9928, 2.734, 0.9928, 0.0, 0.0, 0.0, 0.0, 0.0, 0.0, 0.0, 0.0, 2.734, 1.043, 2.734, 0.9928, 2.734, 0.9928, 2.734, 1.043, 0.0, 0.0, 0.0, 0.0, 0.0, 0.0, 0.0, 0.0, 2.734, 1.043, 2.734, 0.9928, 2.734, 0.9928, 2.734, 1.043, 0.0, 0.0, 0.0, 0.0, 0.0, 0.0, 0.0, 0.0, 2.734, 1.043, 2.734, 0.9928, 2.734, 0.9928, 2.734, 1.043, 2.734, 0.9928, 2.734, 1.043, 2.734, 1.043, 2.734, 0.9928, -0.04262, -1.194, -0.01785, -1.194, -0.01785, -0.3398, -0.04262, -0.3398, -0.04262, -1.194, -0.01785, -1.194, -0.01785, -1.194, -0.04262, -1.194, -0.01785, -0.3398, -0.04262, -0.3398, -0.04262, -0.3398, -0.01785, -0.3398, -0.01785, -1.194, -0.01785, -0.3398, -0.01785, -0.3398, -0.01785, -1.194])
me_plane.materials.append(mat_material_001)
me_plane.materials.append(mat_006)
me_plane.use_remesh_fix_poles = True
me_plane.use_remesh_preserve_attributes = False
me_plane.update()
me_cube = bpy.data.meshes.new('Cube')
me_cube.from_pydata([(-1.0, -1.0, -1.0), (-1.0, -1.0, 1.0), (-1.0, 1.0, -1.0), (-1.0, 1.0, 1.0), (1.0, -1.0, -1.0), (1.0, -1.0, 1.0), (1.0, 1.0, -1.0), (1.0, 1.0, 1.0)], [], [(0, 1, 3, 2), (2, 3, 7, 6), (6, 7, 5, 4), (4, 5, 1, 0), (2, 6, 4, 0), (7, 3, 1, 5)])
_uv = me_cube.uv_layers.new(name='UVMap')
_uv.uv.foreach_set('vector', [0.375, 0.0, 0.625, 0.0, 0.625, 0.25, 0.375, 0.25, 0.375, 0.25, 0.625, 0.25, 0.625, 0.5, 0.375, 0.5, 0.375, 0.5, 0.625, 0.5, 0.625, 0.75, 0.375, 0.75, 0.375, 0.75, 0.625, 0.75, 0.625, 1.0, 0.375, 1.0, 0.125, 0.5, 0.375, 0.5, 0.375, 0.75, 0.125, 0.75, 0.625, 0.5, 0.875, 0.5, 0.875, 0.75, 0.625, 0.75])
me_cube.materials.append(mat_material_006)
me_cube.use_remesh_fix_poles = True
me_cube.use_remesh_preserve_attributes = False
me_cube.update()
me_cube_002 = bpy.data.meshes.new('Cube.002')
me_cube_002.from_pydata([(-0.4194, -1.0, -1.0), (-0.4194, -1.0, 1.011), (-0.4194, 1.0, -1.0), (-0.4194, 1.0, 1.011), (1.0, -1.0, -1.0), (1.0, -1.0, 1.011), (1.0, 1.0, -1.0), (1.0, 1.0, 1.011)], [], [(0, 1, 3, 2), (2, 3, 7, 6), (6, 7, 5, 4), (4, 5, 1, 0), (2, 6, 4, 0), (7, 3, 1, 5)])
_uv = me_cube_002.uv_layers.new(name='UVMap')
_uv.uv.foreach_set('vector', [1.234, 0.003681, 1.234, 0.9963, 0.742, 0.9963, 0.742, 0.003681, 0.742, 0.003681, 0.742, 0.9963, 0.25, 0.9963, 0.25, 0.003681, 0.25, 0.003681, 0.25, 0.9963, -0.242, 0.9963, -0.242, 0.003681, -0.242, 0.003681, -0.242, 0.9963, -0.7341, 0.9963, -0.7341, 0.003682, 0.25, -0.989, 0.25, 0.003681, -0.242, 0.003681, -0.242, -0.989, 0.25, 0.9963, 0.25, 1.989, -0.242, 1.989, -0.242, 0.9963])
me_cube_002.materials.append(mat_door)
me_cube_002.use_remesh_fix_poles = True
me_cube_002.use_remesh_preserve_attributes = False
me_cube_002.update()
me_cube_003 = bpy.data.meshes.new('Cube.003')
me_cube_003.from_pydata([(-1.0, -1.0, -1.0), (-1.0, -1.0, 1.0), (-1.0, 1.0, -1.0), (-1.0, 1.0, 1.0), (1.0, -1.0, -1.0), (1.0, -1.0, 1.0), (1.0, 1.0, -1.0), (1.0, 1.0, 1.0)], [], [(0, 1, 3, 2), (2, 3, 7, 6), (6, 7, 5, 4), (4, 5, 1, 0), (2, 6, 4, 0), (7, 3, 1, 5)])
_uv = me_cube_003.uv_layers.new(name='UVMap')
_uv.uv.foreach_set('vector', [0.375, 0.0, 0.625, 0.0, 0.625, 0.25, 0.375, 0.25, 0.375, 0.25, 0.625, 0.25, 0.625, 0.5, 0.375, 0.5, 0.375, 0.5, 0.625, 0.5, 0.625, 0.75, 0.375, 0.75, 0.375, 0.75, 0.625, 0.75, 0.625, 1.0, 0.375, 1.0, 0.125, 0.5, 0.375, 0.5, 0.375, 0.75, 0.125, 0.75, 0.625, 0.5, 0.875, 0.5, 0.875, 0.75, 0.625, 0.75])
me_cube_003.materials.append(mat_material_007)
me_cube_003.use_remesh_fix_poles = True
me_cube_003.use_remesh_preserve_attributes = False
me_cube_003.update()
me_cube_004 = bpy.data.meshes.new('Cube.004')
me_cube_004.from_pydata([(-1.0, -1.0, -1.0), (-1.0, -1.0, 0.6706), (-1.0, 1.0, -1.0), (-1.0, 1.0, 0.6706), (0.624, -1.0, -1.0), (0.624, -1.0, 0.6706), (0.624, 1.0, -1.0), (0.624, 1.0, 0.6706)], [], [(0, 1, 3, 2), (2, 3, 7, 6), (6, 7, 5, 4), (4, 5, 1, 0), (2, 6, 4, 0), (7, 3, 1, 5)])
_uv = me_cube_004.uv_layers.new(name='UVMap')
_uv.uv.foreach_set('vector', [-1.349, 0.962, -1.365, 0.02171, -0.8113, 0.02471, -0.7959, 0.965, -0.7959, 0.965, -0.8113, 0.02471, -0.2578, 0.02772, -0.2423, 0.968, -0.2423, 0.968, -0.2578, 0.02772, 0.2957, 0.03072, 0.3112, 0.971, 0.3112, 0.971, 0.2957, 0.03072, 0.8493, 0.03372, 0.8648, 0.974, -0.2268, 1.908, -0.2423, 0.968, 0.3112, 0.971, 0.3267, 1.911, -0.2578, 0.02772, -0.2733, -0.9126, 0.2802, -0.9096, 0.2957, 0.03072])
me_cube_004.materials.append(mat_door)
me_cube_004.use_remesh_fix_poles = True
me_cube_004.use_remesh_preserve_attributes = False
me_cube_004.update()
me_001_1 = bpy.data.meshes.new('Куб.001')
me_001_1.from_pydata([(-0.8338, 0.3099, -1.0), (-0.8338, 0.3099, 1.564), (-0.8338, 1.0, -1.0), (-0.8338, 1.0, 1.564), (0.7057, 0.3099, -1.0), (0.7057, 0.3099, 1.564), (0.7057, 1.0, -1.0), (0.7057, 1.0, 1.564), (-0.06408, 1.0, -1.0), (-0.06408, 1.0, 1.564), (-0.06408, 0.3099, -1.0), (-0.06408, 0.3099, 1.564)], [], [(0, 1, 3, 2), (8, 9, 7, 6), (6, 7, 5, 4), (10, 11, 1, 0), (8, 6, 4, 10), (9, 3, 1, 11), (7, 9, 11, 5), (2, 8, 10, 0), (4, 5, 11, 10), (2, 3, 9, 8)])
_uv = me_001_1.uv_layers.new(name='UVКарта')
_uv.uv.foreach_set('vector', [0.375, 0.0, 0.625, 0.0, 0.625, 0.25, 0.375, 0.25, 0.375, 0.375, 0.625, 0.375, 0.625, 0.5, 0.375, 0.5, 0.375, 0.5, 0.625, 0.5, 0.625, 0.75, 0.375, 0.75, 0.375, 0.875, 0.625, 0.875, 0.625, 1.0, 0.375, 1.0, 0.25, 0.5, 0.375, 0.5, 0.375, 0.75, 0.25, 0.75, 0.75, 0.5, 0.875, 0.5, 0.875, 0.75, 0.75, 0.75, 0.625, 0.5, 0.75, 0.5, 0.75, 0.75, 0.625, 0.75, 0.125, 0.5, 0.25, 0.5, 0.25, 0.75, 0.125, 0.75, 0.375, 0.75, 0.625, 0.75, 0.625, 0.875, 0.375, 0.875, 0.375, 0.25, 0.625, 0.25, 0.625, 0.375, 0.375, 0.375])
me_001_1.update()
me_002_1 = bpy.data.meshes.new('Куб.002')
me_002_1.from_pydata([(-0.8338, 0.3099, -1.0), (-0.8338, 0.3099, 1.564), (-0.8338, 1.0, -1.0), (-0.8338, 1.0, 1.564), (0.7057, 0.3099, -1.0), (0.7057, 0.3099, 1.564), (0.7057, 1.0, -1.0), (0.7057, 1.0, 1.564), (-0.06939, 1.0, -1.0), (-0.06939, 1.0, 1.564), (-0.06939, 0.3099, -1.0), (-0.06939, 0.3099, 1.564), (-1.598, 0.3099, -1.0), (-1.598, 0.3099, 1.564), (-1.598, 1.0, -1.0), (-1.598, 1.0, 1.564), (-0.05877, 0.3099, -1.0), (-0.05877, 0.3099, 1.564), (-0.05877, 1.0, -1.0), (-0.05877, 1.0, 1.564), (-0.8338, 1.0, -1.0), (-0.8338, 1.0, 1.564), (-0.8338, 0.3099, -1.0), (-0.8338, 0.3099, 1.564)], [], [(0, 1, 3, 2), (8, 9, 7, 6), (6, 7, 5, 4), (8, 6, 4, 10), (7, 9, 11, 5), (4, 5, 11, 10), (12, 13, 15, 14), (20, 21, 19, 18), (18, 19, 17, 16), (22, 23, 13, 12), (20, 18, 16, 22), (21, 15, 13, 23), (19, 21, 23, 17), (14, 20, 22, 12), (16, 17, 23, 22), (14, 15, 21, 20)])
_uv = me_002_1.uv_layers.new(name='UVКарта')
_uv.uv.foreach_set('vector', [0.375, 0.0, 0.625, 0.0, 0.625, 0.25, 0.375, 0.25, 0.375, 0.3741, 0.625, 0.3741, 0.625, 0.5, 0.375, 0.5, 0.375, 0.5, 0.625, 0.5, 0.625, 0.75, 0.375, 0.75, 0.2491, 0.5, 0.375, 0.5, 0.375, 0.75, 0.2491, 0.75, 0.625, 0.5, 0.7509, 0.5, 0.7509, 0.75, 0.625, 0.75, 0.375, 0.75, 0.625, 0.75, 0.625, 0.8759, 0.375, 0.8759, 0.375, 0.0, 0.625, 0.0, 0.625, 0.25, 0.375, 0.25, 0.375, 0.3741, 0.625, 0.3741, 0.625, 0.5, 0.375, 0.5, 0.375, 0.5, 0.625, 0.5, 0.625, 0.75, 0.375, 0.75, 0.375, 0.8759, 0.625, 0.8759, 0.625, 1.0, 0.375, 1.0, 0.2491, 0.5, 0.375, 0.5, 0.375, 0.75, 0.2491, 0.75, 0.7509, 0.5, 0.875, 0.5, 0.875, 0.75, 0.7509, 0.75, 0.625, 0.5, 0.7509, 0.5, 0.7509, 0.75, 0.625, 0.75, 0.125, 0.5, 0.2491, 0.5, 0.2491, 0.75, 0.125, 0.75, 0.375, 0.75, 0.625, 0.75, 0.625, 0.8759, 0.375, 0.8759, 0.375, 0.25, 0.625, 0.25, 0.625, 0.3741, 0.375, 0.3741])
me_002_1.update()
me_003 = bpy.data.meshes.new('Куб.003')
me_003.from_pydata([(-0.8338, 0.3099, -1.0), (-0.8338, 0.3099, 1.564), (-0.8338, 1.0, -1.0), (-0.8338, 1.0, 1.564), (1.47, 0.3099, -1.0), (1.47, 0.3099, 1.564), (1.47, 1.0, -1.0), (1.47, 1.0, 1.564), (-0.06939, 1.0, -1.0), (-0.06939, 1.0, 1.564), (-0.06939, 0.3099, -1.0), (-0.06939, 0.3099, 1.564), (-1.598, 0.3099, -1.0), (-1.598, 0.3099, 1.564), (-1.598, 1.0, -1.0), (-1.598, 1.0, 1.564), (-0.05877, 0.3099, -1.0), (-0.05877, 0.3099, 1.564), (-0.05877, 1.0, -1.0), (-0.05877, 1.0, 1.564), (-0.8338, 1.0, -1.0), (-0.8338, 1.0, 1.564), (-0.8338, 0.3099, -1.0), (-0.8338, 0.3099, 1.564), (0.7004, 1.0, 1.564), (0.7004, 0.3099, -1.0), (0.7004, 1.0, -1.0), (0.7004, 0.3099, 1.564)], [], [(0, 1, 3, 2), (26, 24, 7, 6), (6, 7, 5, 4), (26, 6, 4, 25), (24, 9, 11, 27), (25, 27, 11, 10), (12, 13, 15, 14), (20, 21, 19, 18), (18, 19, 17, 16), (22, 23, 13, 12), (20, 18, 16, 22), (21, 15, 13, 23), (19, 21, 23, 17), (14, 20, 22, 12), (16, 17, 23, 22), (14, 15, 21, 20), (4, 5, 27, 25), (7, 24, 27, 5), (8, 26, 25, 10), (8, 9, 24, 26)])
_uv = me_003.uv_layers.new(name='UVКарта')
_uv.uv.foreach_set('vector', [0.375, 0.0, 0.625, 0.0, 0.625, 0.25, 0.375, 0.25, 0.375, 0.4371, 0.625, 0.4371, 0.625, 0.5, 0.375, 0.5, 0.375, 0.5, 0.625, 0.5, 0.625, 0.75, 0.375, 0.75, 0.3121, 0.5, 0.375, 0.5, 0.375, 0.75, 0.3121, 0.75, 0.6879, 0.5, 0.7509, 0.5, 0.7509, 0.75, 0.6879, 0.75, 0.375, 0.8129, 0.625, 0.8129, 0.625, 0.8759, 0.375, 0.8759, 0.375, 0.0, 0.625, 0.0, 0.625, 0.25, 0.375, 0.25, 0.375, 0.3741, 0.625, 0.3741, 0.625, 0.5, 0.375, 0.5, 0.375, 0.5, 0.625, 0.5, 0.625, 0.75, 0.375, 0.75, 0.375, 0.8759, 0.625, 0.8759, 0.625, 1.0, 0.375, 1.0, 0.2491, 0.5, 0.375, 0.5, 0.375, 0.75, 0.2491, 0.75, 0.7509, 0.5, 0.875, 0.5, 0.875, 0.75, 0.7509, 0.75, 0.625, 0.5, 0.7509, 0.5, 0.7509, 0.75, 0.625, 0.75, 0.125, 0.5, 0.2491, 0.5, 0.2491, 0.75, 0.125, 0.75, 0.375, 0.75, 0.625, 0.75, 0.625, 0.8759, 0.375, 0.8759, 0.375, 0.25, 0.625, 0.25, 0.625, 0.3741, 0.375, 0.3741, 0.375, 0.75, 0.625, 0.75, 0.625, 0.8129, 0.375, 0.8129, 0.625, 0.5, 0.6879, 0.5, 0.6879, 0.75, 0.625, 0.75, 0.2491, 0.5, 0.3121, 0.5, 0.3121, 0.75, 0.2491, 0.75, 0.375, 0.3741, 0.625, 0.3741, 0.625, 0.4371, 0.375, 0.4371])
me_003.update()
me_011 = bpy.data.meshes.new('Куб.011')
me_011.from_pydata([(-0.8338, 0.3099, -1.0), (-0.8338, 0.3099, 1.564), (-0.8338, 1.0, -1.0), (-0.8338, 1.0, 1.564), (1.47, 0.3099, -1.0), (1.47, 0.3099, 1.564), (1.47, 1.0, -1.0), (1.47, 1.0, 1.564), (-0.06939, 1.0, -1.0), (-0.06939, 1.0, 1.564), (-0.06939, 0.3099, -1.0), (-0.06939, 0.3099, 1.564), (-1.598, 0.3099, -1.0), (-1.598, 0.3099, 1.564), (-1.598, 1.0, -1.0), (-1.598, 1.0, 1.564), (-0.05877, 0.3099, -1.0), (-0.05877, 0.3099, 1.564), (-0.05877, 1.0, -1.0), (-0.05877, 1.0, 1.564), (-0.8338, 1.0, -1.0), (-0.8338, 1.0, 1.564), (-0.8338, 0.3099, -1.0), (-0.8338, 0.3099, 1.564), (0.7004, 1.0, 1.564), (0.7004, 0.3099, -1.0), (0.7004, 1.0, -1.0), (0.7004, 0.3099, 1.564), (1.47, 1.0, 1.052), (1.47, 1.0, 0.5386), (1.47, 1.0, 0.02575), (1.47, 1.0, -0.4871), (1.47, 0.3099, 1.052), (1.47, 0.3099, 0.5386), (1.47, 0.3099, 0.02575), (1.47, 0.3099, -0.4871), (-0.06939, 0.3099, 1.052), (-0.06939, 0.3099, 0.5386), (-0.06939, 0.3099, 0.02575), (-0.06939, 0.3099, -0.4871), (-0.06939, 1.0, 1.052), (-0.06939, 1.0, 0.5386), (-0.06939, 1.0, 0.02575), (-0.06939, 1.0, -0.4871), (0.7004, 0.3099, 1.052), (0.7004, 0.3099, 0.5386), (0.7004, 0.3099, 0.02575), (0.7004, 0.3099, -0.4871), (0.7004, 1.0, 1.052), (0.7004, 1.0, 0.5386), (0.7004, 1.0, 0.02575), (0.7004, 1.0, -0.4871), (-1.598, 0.3099, -0.4871), (-1.598, 0.3099, 0.02575), (-1.598, 0.3099, 0.5386), (-1.598, 0.3099, 1.052), (-1.598, 1.0, 1.052), (-1.598, 1.0, 0.5386), (-1.598, 1.0, 0.02575), (-1.598, 1.0, -0.4871), (-0.05877, 1.0, 1.052), (-0.05877, 1.0, 0.5386), (-0.05877, 1.0, 0.02575), (-0.05877, 1.0, -0.4871), (-0.05877, 0.3099, 1.052), (-0.05877, 0.3099, 0.5386), (-0.05877, 0.3099, 0.02575), (-0.05877, 0.3099, -0.4871), (-0.8338, 0.3099, 1.052), (-0.8338, 0.3099, 0.5386), (-0.8338, 0.3099, 0.02575), (-0.8338, 0.3099, -0.4871), (-0.8338, 1.0, 1.052), (-0.8338, 1.0, 0.5386), (-0.8338, 1.0, 0.02575), (-0.8338, 1.0, -0.4871)], [], [(0, 1, 3, 2), (48, 24, 7, 28), (28, 7, 5, 32), (26, 6, 4, 25), (24, 9, 11, 27), (44, 27, 11, 36), (55, 13, 15, 56), (72, 21, 19, 60), (60, 19, 17, 64), (68, 23, 13, 55), (20, 18, 16, 22), (21, 15, 13, 23), (19, 21, 23, 17), (14, 20, 22, 12), (64, 17, 23, 68), (56, 15, 21, 72), (32, 5, 27, 44), (7, 24, 27, 5), (8, 26, 25, 10), (40, 9, 24, 48), (8, 43, 51, 26), (43, 42, 50, 51), (42, 41, 49, 50), (41, 40, 48, 49), (4, 35, 47, 25), (35, 34, 46, 47), (34, 33, 45, 46), (33, 32, 44, 45), (25, 47, 39, 10), (47, 46, 38, 39), (46, 45, 37, 38), (45, 44, 36, 37), (6, 31, 35, 4), (31, 30, 34, 35), (30, 29, 33, 34), (29, 28, 32, 33), (26, 51, 31, 6), (51, 50, 30, 31), (50, 49, 29, 30), (49, 48, 28, 29), (14, 59, 75, 20), (59, 58, 74, 75), (58, 57, 73, 74), (57, 56, 72, 73), (16, 67, 71, 22), (67, 66, 70, 71), (66, 65, 69, 70), (65, 64, 68, 69), (22, 71, 52, 12), (71, 70, 53, 52), (70, 69, 54, 53), (69, 68, 55, 54), (18, 63, 67, 16), (63, 62, 66, 67), (62, 61, 65, 66), (61, 60, 64, 65), (20, 75, 63, 18), (75, 74, 62, 63), (74, 73, 61, 62), (73, 72, 60, 61), (12, 52, 59, 14), (52, 53, 58, 59), (53, 54, 57, 58), (54, 55, 56, 57)])
_uv = me_011.uv_layers.new(name='UVКарта')
_uv.uv.foreach_set('vector', [0.375, 0.0, 0.625, 0.0, 0.625, 0.25, 0.375, 0.25, 0.6455, 0.3779, 0.7424, 0.3779, 0.7424, 0.5, 0.6455, 0.5, 0.6455, 0.5, 0.7424, 0.5, 0.7424, 0.9849, 0.6455, 0.9849, 0.1355, 0.5, 0.2576, 0.5, 0.2576, 0.9849, 0.1355, 0.9849, 0.8645, 0.5, 0.9866, 0.5, 0.9866, 0.9849, 0.8645, 0.9849, 0.6455, 1.107, 0.7424, 1.107, 0.7424, 1.229, 0.6455, 1.229, 0.6455, -0.4698, 0.7424, -0.4698, 0.7424, 0.0151, 0.6455, 0.0151, 0.6455, 0.2559, 0.7424, 0.2559, 0.7424, 0.5, 0.6455, 0.5, 0.6455, 0.5, 0.7424, 0.5, 0.7424, 0.9849, 0.6455, 0.9849, 0.6455, 1.229, 0.7424, 1.229, 0.7424, 1.47, 0.6455, 1.47, 0.01343, 0.5, 0.2576, 0.5, 0.2576, 0.9849, 0.01343, 0.9849, 0.9866, 0.5, 1.227, 0.5, 1.227, 0.9849, 0.9866, 0.9849, 0.7424, 0.5, 0.9866, 0.5, 0.9866, 0.9849, 0.7424, 0.9849, -0.2273, 0.5, 0.01343, 0.5, 0.01343, 0.9849, -0.2273, 0.9849, 0.6455, 0.9849, 0.7424, 0.9849, 0.7424, 1.229, 0.6455, 1.229, 0.6455, 0.0151, 0.7424, 0.0151, 0.7424, 0.2559, 0.6455, 0.2559, 0.6455, 0.9849, 0.7424, 0.9849, 0.7424, 1.107, 0.6455, 1.107, 0.7424, 0.5, 0.8645, 0.5, 0.8645, 0.9849, 0.7424, 0.9849, 0.01343, 0.5, 0.1355, 0.5, 0.1355, 0.9849, 0.01343, 0.9849, 0.6455, 0.2559, 0.7424, 0.2559, 0.7424, 0.3779, 0.6455, 0.3779, 0.2576, 0.2559, 0.3545, 0.2559, 0.3545, 0.3779, 0.2576, 0.3779, 0.3545, 0.2559, 0.4515, 0.2559, 0.4515, 0.3779, 0.3545, 0.3779, 0.4515, 0.2559, 0.5485, 0.2559, 0.5485, 0.3779, 0.4515, 0.3779, 0.5485, 0.2559, 0.6455, 0.2559, 0.6455, 0.3779, 0.5485, 0.3779, 0.2576, 0.9849, 0.3545, 0.9849, 0.3545, 1.107, 0.2576, 1.107, 0.3545, 0.9849, 0.4515, 0.9849, 0.4515, 1.107, 0.3545, 1.107, 0.4515, 0.9849, 0.5485, 0.9849, 0.5485, 1.107, 0.4515, 1.107, 0.5485, 0.9849, 0.6455, 0.9849, 0.6455, 1.107, 0.5485, 1.107, 0.2576, 1.107, 0.3545, 1.107, 0.3545, 1.229, 0.2576, 1.229, 0.3545, 1.107, 0.4515, 1.107, 0.4515, 1.229, 0.3545, 1.229, 0.4515, 1.107, 0.5485, 1.107, 0.5485, 1.229, 0.4515, 1.229, 0.5485, 1.107, 0.6455, 1.107, 0.6455, 1.229, 0.5485, 1.229, 0.2576, 0.5, 0.3545, 0.5, 0.3545, 0.9849, 0.2576, 0.9849, 0.3545, 0.5, 0.4515, 0.5, 0.4515, 0.9849, 0.3545, 0.9849, 0.4515, 0.5, 0.5485, 0.5, 0.5485, 0.9849, 0.4515, 0.9849, 0.5485, 0.5, 0.6455, 0.5, 0.6455, 0.9849, 0.5485, 0.9849, 0.2576, 0.3779, 0.3545, 0.3779, 0.3545, 0.5, 0.2576, 0.5, 0.3545, 0.3779, 0.4515, 0.3779, 0.4515, 0.5, 0.3545, 0.5, 0.4515, 0.3779, 0.5485, 0.3779, 0.5485, 0.5, 0.4515, 0.5, 0.5485, 0.3779, 0.6455, 0.3779, 0.6455, 0.5, 0.5485, 0.5, 0.2576, 0.0151, 0.3545, 0.0151, 0.3545, 0.2559, 0.2576, 0.2559, 0.3545, 0.0151, 0.4515, 0.0151, 0.4515, 0.2559, 0.3545, 0.2559, 0.4515, 0.0151, 0.5485, 0.0151, 0.5485, 0.2559, 0.4515, 0.2559, 0.5485, 0.0151, 0.6455, 0.0151, 0.6455, 0.2559, 0.5485, 0.2559, 0.2576, 0.9849, 0.3545, 0.9849, 0.3545, 1.229, 0.2576, 1.229, 0.3545, 0.9849, 0.4515, 0.9849, 0.4515, 1.229, 0.3545, 1.229, 0.4515, 0.9849, 0.5485, 0.9849, 0.5485, 1.229, 0.4515, 1.229, 0.5485, 0.9849, 0.6455, 0.9849, 0.6455, 1.229, 0.5485, 1.229, 0.2576, 1.229, 0.3545, 1.229, 0.3545, 1.47, 0.2576, 1.47, 0.3545, 1.229, 0.4515, 1.229, 0.4515, 1.47, 0.3545, 1.47, 0.4515, 1.229, 0.5485, 1.229, 0.5485, 1.47, 0.4515, 1.47, 0.5485, 1.229, 0.6455, 1.229, 0.6455, 1.47, 0.5485, 1.47, 0.2576, 0.5, 0.3545, 0.5, 0.3545, 0.9849, 0.2576, 0.9849, 0.3545, 0.5, 0.4515, 0.5, 0.4515, 0.9849, 0.3545, 0.9849, 0.4515, 0.5, 0.5485, 0.5, 0.5485, 0.9849, 0.4515, 0.9849, 0.5485, 0.5, 0.6455, 0.5, 0.6455, 0.9849, 0.5485, 0.9849, 0.2576, 0.2559, 0.3545, 0.2559, 0.3545, 0.5, 0.2576, 0.5, 0.3545, 0.2559, 0.4515, 0.2559, 0.4515, 0.5, 0.3545, 0.5, 0.4515, 0.2559, 0.5485, 0.2559, 0.5485, 0.5, 0.4515, 0.5, 0.5485, 0.2559, 0.6455, 0.2559, 0.6455, 0.5, 0.5485, 0.5, 0.2576, -0.4698, 0.3545, -0.4698, 0.3545, 0.0151, 0.2576, 0.0151, 0.3545, -0.4698, 0.4515, -0.4698, 0.4515, 0.0151, 0.3545, 0.0151, 0.4515, -0.4698, 0.5485, -0.4698, 0.5485, 0.0151, 0.4515, 0.0151, 0.5485, -0.4698, 0.6455, -0.4698, 0.6455, 0.0151, 0.5485, 0.0151])
me_011.materials.append(mat_005)
me_011.update()
me_012 = bpy.data.meshes.new('Куб.012')
me_012.from_pydata([(-0.8338, 0.3099, -1.0), (-0.8338, 0.3099, 1.564), (-0.8338, 1.0, -1.0), (-0.8338, 1.0, 1.564), (0.7057, 0.3099, -1.0), (0.7057, 0.3099, 1.564), (0.7057, 1.0, -1.0), (0.7057, 1.0, 1.564), (-0.06408, 1.0, -1.0), (-0.06408, 1.0, 1.564), (-0.06408, 0.3099, -1.0), (-0.06408, 0.3099, 1.564)], [], [(0, 1, 3, 2), (8, 9, 7, 6), (6, 7, 5, 4), (10, 11, 1, 0), (8, 6, 4, 10), (9, 3, 1, 11), (7, 9, 11, 5), (2, 8, 10, 0), (4, 5, 11, 10), (2, 3, 9, 8)])
_uv = me_012.uv_layers.new(name='UVКарта')
_uv.uv.foreach_set('vector', [0.375, 0.0, 0.625, 0.0, 0.625, 0.25, 0.375, 0.25, 0.375, 0.375, 0.625, 0.375, 0.625, 0.5, 0.375, 0.5, 0.375, 0.5, 0.625, 0.5, 0.625, 0.75, 0.375, 0.75, 0.375, 0.875, 0.625, 0.875, 0.625, 1.0, 0.375, 1.0, 0.25, 0.5, 0.375, 0.5, 0.375, 0.75, 0.25, 0.75, 0.75, 0.5, 0.875, 0.5, 0.875, 0.75, 0.75, 0.75, 0.625, 0.5, 0.75, 0.5, 0.75, 0.75, 0.625, 0.75, 0.125, 0.5, 0.25, 0.5, 0.25, 0.75, 0.125, 0.75, 0.375, 0.75, 0.625, 0.75, 0.625, 0.875, 0.375, 0.875, 0.375, 0.25, 0.625, 0.25, 0.625, 0.375, 0.375, 0.375])
me_012.materials.append(mat_x)
me_012.update()
me_013 = bpy.data.meshes.new('Куб.013')
me_013.from_pydata([(-0.8338, 0.3099, -1.0), (-0.8338, 0.3099, 1.564), (-0.8338, 1.0, -1.0), (-0.8338, 1.0, 1.564), (0.7057, 0.3099, -1.0), (0.7057, 0.3099, 1.564), (0.7057, 1.0, -1.0), (0.7057, 1.0, 1.564), (-0.06939, 1.0, -1.0), (-0.06939, 1.0, 1.564), (-0.06939, 0.3099, -1.0), (-0.06939, 0.3099, 1.564), (-1.598, 0.3099, -1.0), (-1.598, 0.3099, 1.564), (-1.598, 1.0, -1.0), (-1.598, 1.0, 1.564), (-0.05877, 0.3099, -1.0), (-0.05877, 0.3099, 1.564), (-0.05877, 1.0, -1.0), (-0.05877, 1.0, 1.564), (-0.8338, 1.0, -1.0), (-0.8338, 1.0, 1.564), (-0.8338, 0.3099, -1.0), (-0.8338, 0.3099, 1.564), (0.7057, 1.0, 1.079), (0.7057, 1.0, 0.5657), (0.7057, 1.0, 0.05281), (0.7057, 1.0, -0.4601), (0.7057, 0.3099, 1.079), (0.7057, 0.3099, 0.5657), (0.7057, 0.3099, 0.05281), (0.7057, 0.3099, -0.4601), (-0.06939, 0.3099, 1.079), (-0.06939, 0.3099, 0.5657), (-0.06939, 0.3099, 0.05281), (-0.06939, 0.3099, -0.4601), (-0.06939, 1.0, 1.079), (-0.06939, 1.0, 0.5657), (-0.06939, 1.0, 0.05281), (-0.06939, 1.0, -0.4601), (-1.598, 0.3099, -0.4871), (-1.598, 0.3099, 0.02575), (-1.598, 0.3099, 0.5386), (-1.598, 0.3099, 1.052), (-1.598, 1.0, 1.052), (-1.598, 1.0, 0.5386), (-1.598, 1.0, 0.02575), (-1.598, 1.0, -0.4871), (-0.05877, 1.0, 1.052), (-0.05877, 1.0, 0.5386), (-0.05877, 1.0, 0.02575), (-0.05877, 1.0, -0.4871), (-0.05877, 0.3099, 1.052), (-0.05877, 0.3099, 0.5386), (-0.05877, 0.3099, 0.02575), (-0.05877, 0.3099, -0.4871), (-0.8338, 0.3099, 1.052), (-0.8338, 0.3099, 0.5386), (-0.8338, 0.3099, 0.02575), (-0.8338, 0.3099, -0.4871), (-0.8338, 1.0, 1.052), (-0.8338, 1.0, 0.5386), (-0.8338, 1.0, 0.02575), (-0.8338, 1.0, -0.4871)], [], [(0, 1, 3, 2), (36, 9, 7, 24), (24, 7, 5, 28), (8, 6, 4, 10), (7, 9, 11, 5), (28, 5, 11, 32), (43, 13, 15, 44), (60, 21, 19, 48), (48, 19, 17, 52), (56, 23, 13, 43), (20, 18, 16, 22), (21, 15, 13, 23), (19, 21, 23, 17), (14, 20, 22, 12), (52, 17, 23, 56), (44, 15, 21, 60), (4, 31, 35, 10), (31, 30, 34, 35), (30, 29, 33, 34), (29, 28, 32, 33), (6, 27, 31, 4), (27, 26, 30, 31), (26, 25, 29, 30), (25, 24, 28, 29), (8, 39, 27, 6), (39, 38, 26, 27), (38, 37, 25, 26), (37, 36, 24, 25), (14, 47, 63, 20), (47, 46, 62, 63), (46, 45, 61, 62), (45, 44, 60, 61), (16, 55, 59, 22), (55, 54, 58, 59), (54, 53, 57, 58), (53, 52, 56, 57), (22, 59, 40, 12), (59, 58, 41, 40), (58, 57, 42, 41), (57, 56, 43, 42), (18, 51, 55, 16), (51, 50, 54, 55), (50, 49, 53, 54), (49, 48, 52, 53), (20, 63, 51, 18), (63, 62, 50, 51), (62, 61, 49, 50), (61, 60, 48, 49), (12, 40, 47, 14), (40, 41, 46, 47), (41, 42, 45, 46), (42, 43, 44, 45)])
_uv = me_013.uv_layers.new(name='UVКарта')
_uv.uv.foreach_set('vector', [0.375, 0.0, 0.625, 0.0, 0.625, 0.25, 0.375, 0.25, 0.5776, 0.3741, 0.625, 0.3741, 0.625, 0.5, 0.5776, 0.5, 0.5776, 0.5, 0.625, 0.5, 0.625, 0.75, 0.5776, 0.75, 0.2491, 0.5, 0.375, 0.5, 0.375, 0.75, 0.2491, 0.75, 0.625, 0.5, 0.7509, 0.5, 0.7509, 0.75, 0.625, 0.75, 0.5776, 0.75, 0.625, 0.75, 0.625, 0.8759, 0.5776, 0.8759, 0.575, 0.0, 0.625, 0.0, 0.625, 0.25, 0.575, 0.25, 0.575, 0.3741, 0.625, 0.3741, 0.625, 0.5, 0.575, 0.5, 0.575, 0.5, 0.625, 0.5, 0.625, 0.75, 0.575, 0.75, 0.575, 0.8759, 0.625, 0.8759, 0.625, 1.0, 0.575, 1.0, 0.2491, 0.5, 0.375, 0.5, 0.375, 0.75, 0.2491, 0.75, 0.7509, 0.5, 0.875, 0.5, 0.875, 0.75, 0.7509, 0.75, 0.625, 0.5, 0.7509, 0.5, 0.7509, 0.75, 0.625, 0.75, 0.125, 0.5, 0.2491, 0.5, 0.2491, 0.75, 0.125, 0.75, 0.575, 0.75, 0.625, 0.75, 0.625, 0.8759, 0.575, 0.8759, 0.575, 0.25, 0.625, 0.25, 0.625, 0.3741, 0.575, 0.3741, 0.375, 0.75, 0.4276, 0.75, 0.4276, 0.8759, 0.375, 0.8759, 0.4276, 0.75, 0.4776, 0.75, 0.4776, 0.8759, 0.4276, 0.8759, 0.4776, 0.75, 0.5276, 0.75, 0.5276, 0.8759, 0.4776, 0.8759, 0.5276, 0.75, 0.5776, 0.75, 0.5776, 0.8759, 0.5276, 0.8759, 0.375, 0.5, 0.4276, 0.5, 0.4276, 0.75, 0.375, 0.75, 0.4276, 0.5, 0.4776, 0.5, 0.4776, 0.75, 0.4276, 0.75, 0.4776, 0.5, 0.5276, 0.5, 0.5276, 0.75, 0.4776, 0.75, 0.5276, 0.5, 0.5776, 0.5, 0.5776, 0.75, 0.5276, 0.75, 0.375, 0.3741, 0.4276, 0.3741, 0.4276, 0.5, 0.375, 0.5, 0.4276, 0.3741, 0.4776, 0.3741, 0.4776, 0.5, 0.4276, 0.5, 0.4776, 0.3741, 0.5276, 0.3741, 0.5276, 0.5, 0.4776, 0.5, 0.5276, 0.3741, 0.5776, 0.3741, 0.5776, 0.5, 0.5276, 0.5, 0.375, 0.25, 0.425, 0.25, 0.425, 0.3741, 0.375, 0.3741, 0.425, 0.25, 0.475, 0.25, 0.475, 0.3741, 0.425, 0.3741, 0.475, 0.25, 0.525, 0.25, 0.525, 0.3741, 0.475, 0.3741, 0.525, 0.25, 0.575, 0.25, 0.575, 0.3741, 0.525, 0.3741, 0.375, 0.75, 0.425, 0.75, 0.425, 0.8759, 0.375, 0.8759, 0.425, 0.75, 0.475, 0.75, 0.475, 0.8759, 0.425, 0.8759, 0.475, 0.75, 0.525, 0.75, 0.525, 0.8759, 0.475, 0.8759, 0.525, 0.75, 0.575, 0.75, 0.575, 0.8759, 0.525, 0.8759, 0.375, 0.8759, 0.425, 0.8759, 0.425, 1.0, 0.375, 1.0, 0.425, 0.8759, 0.475, 0.8759, 0.475, 1.0, 0.425, 1.0, 0.475, 0.8759, 0.525, 0.8759, 0.525, 1.0, 0.475, 1.0, 0.525, 0.8759, 0.575, 0.8759, 0.575, 1.0, 0.525, 1.0, 0.375, 0.5, 0.425, 0.5, 0.425, 0.75, 0.375, 0.75, 0.425, 0.5, 0.475, 0.5, 0.475, 0.75, 0.425, 0.75, 0.475, 0.5, 0.525, 0.5, 0.525, 0.75, 0.475, 0.75, 0.525, 0.5, 0.575, 0.5, 0.575, 0.75, 0.525, 0.75, 0.375, 0.3741, 0.425, 0.3741, 0.425, 0.5, 0.375, 0.5, 0.425, 0.3741, 0.475, 0.3741, 0.475, 0.5, 0.425, 0.5, 0.475, 0.3741, 0.525, 0.3741, 0.525, 0.5, 0.475, 0.5, 0.525, 0.3741, 0.575, 0.3741, 0.575, 0.5, 0.525, 0.5, 0.375, 0.0, 0.425, 0.0, 0.425, 0.25, 0.375, 0.25, 0.425, 0.0, 0.475, 0.0, 0.475, 0.25, 0.425, 0.25, 0.475, 0.0, 0.525, 0.0, 0.525, 0.25, 0.475, 0.25, 0.525, 0.0, 0.575, 0.0, 0.575, 0.25, 0.525, 0.25])
me_013.materials.append(mat_x)
me_013.update()
me_cube_005 = bpy.data.meshes.new('Cube.005')
me_cube_005.from_pydata([(-0.4194, -1.0, -1.0), (-0.4194, -1.0, 1.011), (-0.4194, 1.0, -1.0), (-0.4194, 1.0, 1.011), (1.0, -1.0, -1.0), (1.0, -1.0, 1.011), (1.0, 1.0, -1.0), (1.0, 1.0, 1.011)], [], [(0, 1, 3, 2), (2, 3, 7, 6), (6, 7, 5, 4), (4, 5, 1, 0), (2, 6, 4, 0), (7, 3, 1, 5)])
_uv = me_cube_005.uv_layers.new(name='UVMap')
_uv.uv.foreach_set('vector', [0.375, 0.0, 0.625, 0.0, 0.625, 0.25, 0.375, 0.25, 0.375, 0.25, 0.625, 0.25, 0.625, 0.5, 0.375, 0.5, 0.375, 0.5, 0.625, 0.5, 0.625, 0.75, 0.375, 0.75, 0.375, 0.75, 0.625, 0.75, 0.625, 1.0, 0.375, 1.0, 0.125, 0.5, 0.375, 0.5, 0.375, 0.75, 0.125, 0.75, 0.625, 0.5, 0.875, 0.5, 0.875, 0.75, 0.625, 0.75])
me_cube_005.materials.append(mat_door)
me_cube_005.use_remesh_fix_poles = True
me_cube_005.use_remesh_preserve_attributes = False
me_cube_005.update()
me_cube_006 = bpy.data.meshes.new('Cube.006')
me_cube_006.from_pydata([(-0.4194, -1.0, -1.0), (-0.4194, -1.0, 1.011), (-0.4194, 1.0, -1.0), (-0.4194, 1.0, 1.011), (1.0, -1.0, -1.0), (1.0, -1.0, 1.011), (1.0, 1.0, -1.0), (1.0, 1.0, 1.011)], [], [(0, 1, 3, 2), (2, 3, 7, 6), (6, 7, 5, 4), (4, 5, 1, 0), (2, 6, 4, 0), (7, 3, 1, 5)])
_uv = me_cube_006.uv_layers.new(name='UVMap')
_uv.uv.foreach_set('vector', [0.24, -1.941, 0.76, -1.941, 0.76, -0.9705, 0.24, -0.9705, 0.24, -0.9705, 0.76, -0.9705, 0.76, 3.47e-08, 0.24, 3.47e-08, 0.24, 3.47e-08, 0.76, 3.47e-08, 0.76, 0.9705, 0.24, 0.9705, 0.24, 0.9705, 0.76, 0.9705, 0.76, 1.941, 0.24, 1.941, -0.28, 3.47e-08, 0.24, 3.47e-08, 0.24, 0.9705, -0.28, 0.9705, 0.76, 3.47e-08, 1.28, 3.47e-08, 1.28, 0.9705, 0.76, 0.9705])
me_cube_006.materials.append(mat_door)
me_cube_006.use_remesh_fix_poles = True
me_cube_006.use_remesh_preserve_attributes = False
me_cube_006.update()
me_cube_007 = bpy.data.meshes.new('Cube.007')
me_cube_007.from_pydata([(-0.4194, -1.0, -1.0), (-0.4194, -1.0, 1.011), (-0.4194, 1.0, -1.0), (-0.4194, 1.0, 1.011), (1.0, -1.0, -1.0), (1.0, -1.0, 1.011), (1.0, 1.0, -1.0), (1.0, 1.0, 1.011)], [], [(0, 1, 3, 2), (2, 3, 7, 6), (6, 7, 5, 4), (4, 5, 1, 0), (2, 6, 4, 0), (7, 3, 1, 5)])
_uv = me_cube_007.uv_layers.new(name='UVMap')
_uv.uv.foreach_set('vector', [0.375, 0.0, 0.625, 0.0, 0.625, 0.25, 0.375, 0.25, 0.375, 0.25, 0.625, 0.25, 0.625, 0.5, 0.375, 0.5, 0.375, 0.5, 0.625, 0.5, 0.625, 0.75, 0.375, 0.75, 0.375, 0.75, 0.625, 0.75, 0.625, 1.0, 0.375, 1.0, 0.125, 0.5, 0.375, 0.5, 0.375, 0.75, 0.125, 0.75, 0.625, 0.5, 0.875, 0.5, 0.875, 0.75, 0.625, 0.75])
me_cube_007.materials.append(mat_008)
me_cube_007.use_remesh_fix_poles = True
me_cube_007.use_remesh_preserve_attributes = False
me_cube_007.update()
me_014 = bpy.data.meshes.new('Куб.014')
me_014.from_pydata([(-0.8338, 0.3099, -1.0), (-0.8338, 0.3099, 1.564), (-0.8338, 1.0, -1.0), (-0.8338, 1.0, 1.564), (0.7057, 0.3099, -1.0), (0.7057, 0.3099, 1.564), (0.7057, 1.0, -1.0), (0.7057, 1.0, 1.564), (-0.06408, 1.0, -1.0), (-0.06408, 1.0, 1.564), (-0.06408, 0.3099, -1.0), (-0.06408, 0.3099, 1.564), (-0.8338, 0.3099, -0.5323), (-0.8338, 0.3099, -0.01938), (-0.8338, 0.3099, 0.4935), (-0.8338, 0.3099, 1.006), (-0.8338, 1.0, 1.006), (-0.8338, 1.0, 0.4935), (-0.8338, 1.0, -0.01938), (-0.8338, 1.0, -0.5323), (0.7057, 1.0, 1.006), (0.7057, 1.0, 0.4935), (0.7057, 1.0, -0.01938), (0.7057, 1.0, -0.5323), (0.7057, 0.3099, 1.006), (0.7057, 0.3099, 0.4935), (0.7057, 0.3099, -0.01938), (0.7057, 0.3099, -0.5323), (-0.06408, 0.3099, 1.006), (-0.06408, 0.3099, 0.4935), (-0.06408, 0.3099, -0.01938), (-0.06408, 0.3099, -0.5323), (-0.06408, 1.0, 1.006), (-0.06408, 1.0, 0.4935), (-0.06408, 1.0, -0.01938), (-0.06408, 1.0, -0.5323)], [], [(15, 1, 3, 16), (32, 9, 7, 20), (20, 7, 5, 24), (28, 11, 1, 15), (8, 6, 4, 10), (9, 3, 1, 11), (7, 9, 11, 5), (2, 8, 10, 0), (24, 5, 11, 28), (16, 3, 9, 32), (2, 19, 35, 8), (19, 18, 34, 35), (18, 17, 33, 34), (17, 16, 32, 33), (4, 27, 31, 10), (27, 26, 30, 31), (26, 25, 29, 30), (25, 24, 28, 29), (10, 31, 12, 0), (31, 30, 13, 12), (30, 29, 14, 13), (29, 28, 15, 14), (6, 23, 27, 4), (23, 22, 26, 27), (22, 21, 25, 26), (21, 20, 24, 25), (8, 35, 23, 6), (35, 34, 22, 23), (34, 33, 21, 22), (33, 32, 20, 21), (0, 12, 19, 2), (12, 13, 18, 19), (13, 14, 17, 18), (14, 15, 16, 17)])
_uv = me_014.uv_layers.new(name='UVКарта')
_uv.uv.foreach_set('vector', [0.6369, -0.4698, 0.7424, -0.4698, 0.7424, 0.0151, 0.6369, 0.0151, 0.6369, 0.2576, 0.7424, 0.2576, 0.7424, 0.5, 0.6369, 0.5, 0.6369, 0.5, 0.7424, 0.5, 0.7424, 0.9849, 0.6369, 0.9849, 0.6369, 1.227, 0.7424, 1.227, 0.7424, 1.47, 0.6369, 1.47, 0.0151, 0.5, 0.2576, 0.5, 0.2576, 0.9849, 0.0151, 0.9849, 0.9849, 0.5, 1.227, 0.5, 1.227, 0.9849, 0.9849, 0.9849, 0.7424, 0.5, 0.9849, 0.5, 0.9849, 0.9849, 0.7424, 0.9849, -0.2273, 0.5, 0.0151, 0.5, 0.0151, 0.9849, -0.2273, 0.9849, 0.6369, 0.9849, 0.7424, 0.9849, 0.7424, 1.227, 0.6369, 1.227, 0.6369, 0.0151, 0.7424, 0.0151, 0.7424, 0.2576, 0.6369, 0.2576, 0.2576, 0.0151, 0.346, 0.0151, 0.346, 0.2576, 0.2576, 0.2576, 0.346, 0.0151, 0.443, 0.0151, 0.443, 0.2576, 0.346, 0.2576, 0.443, 0.0151, 0.54, 0.0151, 0.54, 0.2576, 0.443, 0.2576, 0.54, 0.0151, 0.6369, 0.0151, 0.6369, 0.2576, 0.54, 0.2576, 0.2576, 0.9849, 0.346, 0.9849, 0.346, 1.227, 0.2576, 1.227, 0.346, 0.9849, 0.443, 0.9849, 0.443, 1.227, 0.346, 1.227, 0.443, 0.9849, 0.54, 0.9849, 0.54, 1.227, 0.443, 1.227, 0.54, 0.9849, 0.6369, 0.9849, 0.6369, 1.227, 0.54, 1.227, 0.2576, 1.227, 0.346, 1.227, 0.346, 1.47, 0.2576, 1.47, 0.346, 1.227, 0.443, 1.227, 0.443, 1.47, 0.346, 1.47, 0.443, 1.227, 0.54, 1.227, 0.54, 1.47, 0.443, 1.47, 0.54, 1.227, 0.6369, 1.227, 0.6369, 1.47, 0.54, 1.47, 0.2576, 0.5, 0.346, 0.5, 0.346, 0.9849, 0.2576, 0.9849, 0.346, 0.5, 0.443, 0.5, 0.443, 0.9849, 0.346, 0.9849, 0.443, 0.5, 0.54, 0.5, 0.54, 0.9849, 0.443, 0.9849, 0.54, 0.5, 0.6369, 0.5, 0.6369, 0.9849, 0.54, 0.9849, 0.2576, 0.2576, 0.346, 0.2576, 0.346, 0.5, 0.2576, 0.5, 0.346, 0.2576, 0.443, 0.2576, 0.443, 0.5, 0.346, 0.5, 0.443, 0.2576, 0.54, 0.2576, 0.54, 0.5, 0.443, 0.5, 0.54, 0.2576, 0.6369, 0.2576, 0.6369, 0.5, 0.54, 0.5, 0.2576, -0.4698, 0.346, -0.4698, 0.346, 0.0151, 0.2576, 0.0151, 0.346, -0.4698, 0.443, -0.4698, 0.443, 0.0151, 0.346, 0.0151, 0.443, -0.4698, 0.54, -0.4698, 0.54, 0.0151, 0.443, 0.0151, 0.54, -0.4698, 0.6369, -0.4698, 0.6369, 0.0151, 0.54, 0.0151])
me_014.materials.append(mat_005)
me_014.update()
me_plane_001 = bpy.data.meshes.new('Plane.001')
me_plane_001.from_pydata([(-5.906, -3.384, 0.0), (1.0, -3.384, 0.0), (-5.906, 2.175, 0.0), (1.0, 2.175, 0.0), (-5.906, 0.4487, 0.0), (1.0, 0.4487, 0.0), (2.149, 2.175, 0.0), (2.149, 0.4487, 0.0), (-3.608, -3.384, 0.0), (-3.608, 2.175, 0.0), (-3.608, 0.4487, 0.0), (-1.304, -3.384, 0.0), (-1.304, 2.175, 0.0), (-1.304, 0.4487, 0.0), (-5.906, -1.855, 0.0), (1.0, -1.855, 0.0), (-3.608, -1.855, 0.0), (-1.304, -1.855, 0.0), (1.0, -0.3158, 0.0), (-3.608, -0.3158, 0.0), (-1.304, -0.3158, 0.0), (-5.906, -0.3158, 0.0), (1.0, 0.546, 0.0), (-5.906, 0.546, 0.0), (2.149, 0.546, 0.0), (-3.608, 0.546, 0.0), (-1.304, 0.546, 0.0), (1.0, 2.086, 0.0), (2.149, 2.086, 0.0), (-3.608, 2.086, 0.0), (-1.304, 2.086, 0.0), (-5.906, 2.086, 0.0), (0.3099, -3.384, 0.0), (0.3099, 2.175, 0.0), (0.3099, 0.4487, 0.0), (0.3099, -1.855, 0.0), (0.3099, -0.3158, 0.0), (0.3099, 0.546, 0.0), (0.3099, 2.086, 0.0), (-0.46, 2.175, 0.0), (-0.46, 0.4487, 0.0), (-0.46, -1.855, 0.0), (-0.46, -0.3158, 0.0), (-0.46, 0.546, 0.0), (-0.46, 2.086, 0.0), (-0.46, -3.384, 0.0), (-5.851, 2.175, 0.0), (-5.851, 0.4487, 0.0), (-5.851, -3.384, 0.0), (-5.851, -1.855, 0.0), (-5.851, -0.3158, 0.0), (-5.851, 0.546, 0.0), (-5.851, 2.086, 0.0), (-5.906, -3.282, 0.0), (1.0, -3.282, 0.0), (-3.608, -3.282, 0.0), (-1.304, -3.282, 0.0), (0.3099, -3.282, 0.0), (-0.46, -3.282, 0.0), (-5.851, -3.282, 0.0)], [], [(38, 27, 3, 33), (36, 18, 5, 34), (22, 5, 7, 24), (50, 19, 10, 47), (52, 29, 9, 46), (19, 20, 13, 10), (29, 30, 12, 9), (55, 56, 17, 16), (59, 55, 16, 49), (57, 54, 15, 35), (16, 17, 20, 19), (49, 16, 19, 50), (35, 15, 18, 36), (10, 13, 26, 25), (47, 10, 25, 51), (27, 22, 24, 28), (34, 5, 22, 37), (3, 27, 28, 6), (25, 26, 30, 29), (51, 25, 29, 52), (37, 22, 27, 38), (43, 37, 38, 44), (40, 34, 37, 43), (41, 35, 36, 42), (58, 57, 35, 41), (42, 36, 34, 40), (44, 38, 33, 39), (30, 44, 39, 12), (20, 42, 40, 13), (56, 58, 41, 17), (17, 41, 42, 20), (13, 40, 43, 26), (26, 43, 44, 30), (23, 51, 52, 31), (4, 47, 51, 23), (14, 49, 50, 21), (53, 59, 49, 14), (31, 52, 46, 2), (21, 50, 47, 4), (0, 48, 59, 53), (11, 45, 58, 56), (45, 32, 57, 58), (32, 1, 54, 57), (48, 8, 55, 59), (8, 11, 56, 55)])
_uv = me_plane_001.uv_layers.new(name='UVMap')
_uv.uv.foreach_set('vector', [2.734, 0.9928, 3.043, 0.9928, 3.043, 1.043, 2.734, 1.043, 2.734, -0.3398, 3.043, -0.3398, 3.043, 0.08442, 2.734, 0.08442, 3.043, 0.1385, 3.043, 0.08442, 3.043, 0.08442, 3.043, 0.1385, -0.01785, -0.3398, 0.9842, -0.3398, 0.9842, 0.08442, -0.01785, 0.08442, -0.01785, 0.9928, 0.9842, 0.9928, 0.9842, 1.043, -0.01785, 1.043, 0.9842, -0.3398, 2.013, -0.3398, 2.013, 0.08442, 0.9842, 0.08442, 0.9842, 0.9928, 2.013, 0.9928, 2.013, 1.043, 0.9842, 1.043, 0.9842, -1.986, 2.013, -1.986, 2.013, -1.194, 0.9842, -1.194, -0.01785, -1.986, 0.9842, -1.986, 0.9842, -1.194, -0.01785, -1.194, 2.734, -1.986, 3.043, -1.986, 3.043, -1.194, 2.734, -1.194, 0.9842, -1.194, 2.013, -1.194, 2.013, -0.3398, 0.9842, -0.3398, -0.01785, -1.194, 0.9842, -1.194, 0.9842, -0.3398, -0.01785, -0.3398, 2.734, -1.194, 3.043, -1.194, 3.043, -0.3398, 2.734, -0.3398, 0.9842, 0.08442, 2.013, 0.08442, 2.013, 0.1385, 0.9842, 0.1385, -0.01785, 0.08442, 0.9842, 0.08442, 0.9842, 0.1385, -0.01785, 0.1385, 3.043, 0.9928, 3.043, 0.1385, 3.043, 0.1385, 3.043, 0.9928, 2.734, 0.08442, 3.043, 0.08442, 3.043, 0.1385, 2.734, 0.1385, 3.043, 1.043, 3.043, 0.9928, 3.043, 0.9928, 3.043, 1.043, 0.9842, 0.1385, 2.013, 0.1385, 2.013, 0.9928, 0.9842, 0.9928, -0.01785, 0.1385, 0.9842, 0.1385, 0.9842, 0.9928, -0.01785, 0.9928, 2.734, 0.1385, 3.043, 0.1385, 3.043, 0.9928, 2.734, 0.9928, 2.39, 0.1385, 2.734, 0.1385, 2.734, 0.9928, 2.39, 0.9928, 2.39, 0.08442, 2.734, 0.08442, 2.734, 0.1385, 2.39, 0.1385, 2.39, -1.194, 2.734, -1.194, 2.734, -0.3398, 2.39, -0.3398, 2.39, -1.986, 2.734, -1.986, 2.734, -1.194, 2.39, -1.194, 2.39, -0.3398, 2.734, -0.3398, 2.734, 0.08442, 2.39, 0.08442, 2.39, 0.9928, 2.734, 0.9928, 2.734, 1.043, 2.39, 1.043, 2.013, 0.9928, 2.39, 0.9928, 2.39, 1.043, 2.013, 1.043, 2.013, -0.3398, 2.39, -0.3398, 2.39, 0.08442, 2.013, 0.08442, 2.013, -1.986, 2.39, -1.986, 2.39, -1.194, 2.013, -1.194, 2.013, -1.194, 2.39, -1.194, 2.39, -0.3398, 2.013, -0.3398, 2.013, 0.08442, 2.39, 0.08442, 2.39, 0.1385, 2.013, 0.1385, 2.013, 0.1385, 2.39, 0.1385, 2.39, 0.9928, 2.013, 0.9928, -0.04262, 0.1385, -0.01785, 0.1385, -0.01785, 0.9928, -0.04262, 0.9928, -0.04262, 0.08442, -0.01785, 0.08442, -0.01785, 0.1385, -0.04262, 0.1385, -0.04262, -1.194, -0.01785, -1.194, -0.01785, -0.3398, -0.04262, -0.3398, -0.04262, -1.986, -0.01785, -1.986, -0.01785, -1.194, -0.04262, -1.194, -0.04262, 0.9928, -0.01785, 0.9928, -0.01785, 1.043, -0.04262, 1.043, -0.04262, -0.3398, -0.01785, -0.3398, -0.01785, 0.08442, -0.04262, 0.08442, -0.04262, -2.043, -0.01785, -2.043, -0.01785, -1.986, -0.04262, -1.986, 2.013, -2.043, 2.39, -2.043, 2.39, -1.986, 2.013, -1.986, 2.39, -2.043, 2.734, -2.043, 2.734, -1.986, 2.39, -1.986, 2.734, -2.043, 3.043, -2.043, 3.043, -1.986, 2.734, -1.986, -0.01785, -2.043, 0.9842, -2.043, 0.9842, -1.986, -0.01785, -1.986, 0.9842, -2.043, 2.013, -2.043, 2.013, -1.986, 0.9842, -1.986])
me_plane_001.materials.append(mat_material_001)
me_plane_001.use_remesh_fix_poles = True
me_plane_001.use_remesh_preserve_attributes = False
me_plane_001.update()
me_004 = bpy.data.meshes.new('Куб.004')
me_004.from_pydata([(0.7057, 0.3099, -1.0), (0.7057, 0.3099, 1.564), (0.7057, 0.3385, -1.0), (0.7057, 0.3385, 1.564), (-0.06939, 0.3385, -1.0), (-0.06939, 0.3385, 1.564), (-0.06939, 0.3099, -1.0), (-0.06939, 0.3099, 1.564), (-1.598, 0.3099, -1.0), (-1.598, 0.3099, 1.564), (-1.598, 0.3385, -1.0), (-1.598, 0.3385, 1.564), (-0.05877, 0.3099, -1.0), (-0.05877, 0.3099, 1.564), (-0.05877, 0.3385, -1.0), (-0.05877, 0.3385, 1.564), (-0.8338, 0.3385, -1.0), (-0.8338, 0.3385, 1.564), (-0.8338, 0.3099, -1.0), (-0.8338, 0.3099, 1.564), (0.7057, 0.3385, 1.079), (0.7057, 0.3385, 0.5657), (0.7057, 0.3385, 0.05281), (0.7057, 0.3385, -0.4601), (0.7057, 0.3099, 1.079), (0.7057, 0.3099, 0.5657), (0.7057, 0.3099, 0.05281), (0.7057, 0.3099, -0.4601), (-0.06939, 0.3099, 1.079), (-0.06939, 0.3099, 0.5657), (-0.06939, 0.3099, 0.05281), (-0.06939, 0.3099, -0.4601), (-0.06939, 0.3385, 1.079), (-0.06939, 0.3385, 0.5657), (-0.06939, 0.3385, 0.05281), (-0.06939, 0.3385, -0.4601), (-1.598, 0.3099, -0.4871), (-1.598, 0.3099, 0.02575), (-1.598, 0.3099, 0.5386), (-1.598, 0.3099, 1.052), (-1.598, 0.3385, 1.052), (-1.598, 0.3385, 0.5386), (-1.598, 0.3385, 0.02575), (-1.598, 0.3385, -0.4871), (-0.05877, 0.3385, 1.052), (-0.05877, 0.3385, 0.5386), (-0.05877, 0.3385, 0.02575), (-0.05877, 0.3385, -0.4871), (-0.05877, 0.3099, 1.052), (-0.05877, -0.3517, 0.5386), (-0.05877, -0.3517, 0.02575), (-0.05877, 0.3099, -0.4871), (-0.8338, 0.3099, 1.052), (-0.8338, 0.3099, 0.5386), (-0.8338, 0.3099, 0.02575), (-0.8338, 0.3099, -0.4871), (-0.8338, 0.3385, 1.052), (-0.8338, 0.3385, 0.5386), (-0.8338, 0.3385, 0.02575), (-0.8338, 0.3385, -0.4871)], [], [(32, 5, 3, 20), (20, 3, 1, 24), (4, 2, 0, 6), (3, 5, 7, 1), (24, 1, 7, 28), (39, 9, 11, 40), (56, 17, 15, 44), (44, 15, 13, 48), (52, 19, 9, 39), (16, 14, 12, 18), (17, 11, 9, 19), (15, 17, 19, 13), (10, 16, 18, 8), (48, 13, 19, 52), (40, 11, 17, 56), (0, 27, 31, 6), (27, 26, 30, 31), (26, 25, 29, 30), (25, 24, 28, 29), (2, 23, 27, 0), (23, 22, 26, 27), (22, 21, 25, 26), (21, 20, 24, 25), (4, 35, 23, 2), (35, 34, 22, 23), (34, 33, 21, 22), (33, 32, 20, 21), (10, 43, 59, 16), (43, 42, 58, 59), (42, 41, 57, 58), (41, 40, 56, 57), (12, 51, 55, 18), (51, 50, 54, 55), (50, 49, 53, 54), (49, 48, 52, 53), (18, 55, 36, 8), (55, 54, 37, 36), (54, 53, 38, 37), (53, 52, 39, 38), (14, 47, 51, 12), (47, 46, 50, 51), (46, 45, 49, 50), (45, 44, 48, 49), (16, 59, 47, 14), (59, 58, 46, 47), (58, 57, 45, 46), (57, 56, 44, 45), (8, 36, 43, 10), (36, 37, 42, 43), (37, 38, 41, 42), (38, 39, 40, 41)])
_uv = me_004.uv_layers.new(name='UVКарта')
_uv.uv.foreach_set('vector', [0.3918, 0.8107, 0.3918, 1.0, 0.125, 1.0, 0.125, 0.8107, 0.125, 0.8107, 0.125, 1.0, -0.2021, 1.0, -0.2021, 0.8107, 0.125, -0.5038, 0.125, -0.0001754, -0.2021, -0.0001754, -0.2021, -0.5038, 0.125, 1.0, 0.125, 1.504, -0.2021, 1.504, -0.2021, 1.0, -0.2021, 0.8107, -0.2021, 1.0, -0.4689, 1.0, -0.4689, 0.8107, 0.9821, 0.8001, 0.9821, 1.0, 0.655, 1.0, 0.655, 0.8001, 0.3918, 0.8001, 0.3918, 1.0, 0.125, 1.0, 0.125, 0.8001, 0.125, 0.8001, 0.125, 1.0, -0.2021, 1.0, -0.2021, 0.8001, -0.4689, 0.8001, -0.4689, 1.0, -0.7321, 1.0, -0.7321, 0.8001, 0.125, -0.5038, 0.125, -0.0001754, -0.2021, -0.0001754, -0.2021, -0.5038, 0.125, 1.504, 0.125, 2.001, -0.2021, 2.001, -0.2021, 1.504, 0.125, 1.0, 0.125, 1.504, -0.2021, 1.504, -0.2021, 1.0, 0.125, -1.001, 0.125, -0.5038, -0.2021, -0.5038, -0.2021, -1.001, -0.2021, 0.8001, -0.2021, 1.0, -0.4689, 1.0, -0.4689, 0.8001, 0.655, 0.8001, 0.655, 1.0, 0.3918, 1.0, 0.3918, 0.8001, -0.2021, -0.0001754, -0.2021, 0.2104, -0.4689, 0.2104, -0.4689, -0.0001753, -0.2021, 0.2104, -0.2021, 0.4105, -0.4689, 0.4105, -0.4689, 0.2104, -0.2021, 0.4105, -0.2021, 0.6106, -0.4689, 0.6106, -0.4689, 0.4105, -0.2021, 0.6106, -0.2021, 0.8107, -0.4689, 0.8107, -0.4689, 0.6106, 0.125, -0.0001754, 0.125, 0.2104, -0.2021, 0.2104, -0.2021, -0.0001754, 0.125, 0.2104, 0.125, 0.4105, -0.2021, 0.4105, -0.2021, 0.2104, 0.125, 0.4105, 0.125, 0.6106, -0.2021, 0.6106, -0.2021, 0.4105, 0.125, 0.6106, 0.125, 0.8107, -0.2021, 0.8107, -0.2021, 0.6106, 0.3918, -0.0001755, 0.3918, 0.2104, 0.125, 0.2104, 0.125, -0.0001754, 0.3918, 0.2104, 0.3918, 0.4105, 0.125, 0.4105, 0.125, 0.2104, 0.3918, 0.4105, 0.3918, 0.6106, 0.125, 0.6106, 0.125, 0.4105, 0.3918, 0.6106, 0.3918, 0.8107, 0.125, 0.8107, 0.125, 0.6106, 0.655, -0.0001756, 0.655, 0.1999, 0.3918, 0.1999, 0.3918, -0.0001755, 0.655, 0.1999, 0.655, 0.4, 0.3918, 0.4, 0.3918, 0.1999, 0.655, 0.4, 0.655, 0.6, 0.3918, 0.6, 0.3918, 0.4, 0.655, 0.6, 0.655, 0.8001, 0.3918, 0.8001, 0.3918, 0.6, -0.2021, -0.0001754, -0.2021, 0.1999, -0.4689, 0.1999, -0.4689, -0.0001753, -0.2021, 0.1999, -0.2021, 0.4, -0.4689, 0.4, -0.4689, 0.1999, -0.2021, 0.4, -0.2021, 0.6, -0.4689, 0.6, -0.4689, 0.4, -0.2021, 0.6, -0.2021, 0.8001, -0.4689, 0.8001, -0.4689, 0.6, -0.4689, -0.0001753, -0.4689, 0.1999, -0.7321, 0.1999, -0.7321, -0.0001753, -0.4689, 0.1999, -0.4689, 0.4, -0.7321, 0.4, -0.7321, 0.1999, -0.4689, 0.4, -0.4689, 0.6, -0.7321, 0.6, -0.7321, 0.4, -0.4689, 0.6, -0.4689, 0.8001, -0.7321, 0.8001, -0.7321, 0.6, 0.125, -0.0001754, 0.125, 0.1999, -0.2021, 0.1999, -0.2021, -0.0001754, 0.125, 0.1999, 0.125, 0.4, -0.2021, 0.4, -0.2021, 0.1999, 0.125, 0.4, 0.125, 0.6, -0.2021, 0.6, -0.2021, 0.4, 0.125, 0.6, 0.125, 0.8001, -0.2021, 0.8001, -0.2021, 0.6, 0.3918, -0.0001755, 0.3918, 0.1999, 0.125, 0.1999, 0.125, -0.0001754, 0.3918, 0.1999, 0.3918, 0.4, 0.125, 0.4, 0.125, 0.1999, 0.3918, 0.4, 0.3918, 0.6, 0.125, 0.6, 0.125, 0.4, 0.3918, 0.6, 0.3918, 0.8001, 0.125, 0.8001, 0.125, 0.6, 0.9821, -0.000176, 0.9821, 0.1999, 0.655, 0.1999, 0.655, -0.0001756, 0.9821, 0.1999, 0.9821, 0.4, 0.655, 0.4, 0.655, 0.1999, 0.9821, 0.4, 0.9821, 0.6, 0.655, 0.6, 0.655, 0.4, 0.9821, 0.6, 0.9821, 0.8001, 0.655, 0.8001, 0.655, 0.6])
me_004.materials.append(mat_001)
me_004.update()
me_x = bpy.data.meshes.new('Плоскость')
me_x.from_pydata([(-1.564, -2.068, -2.467e-08), (1.0, -2.068, 0.0), (-1.564, 1.0, -2.467e-08), (1.0, 1.0, 0.0)], [], [(0, 1, 3, 2)])
_uv = me_x.uv_layers.new(name='UVКарта')
_uv.uv.foreach_set('vector', [0.0, 0.0, 1.0, 0.0, 1.0, 1.0, 0.0, 1.0])
me_x.materials.append(mat_004)
me_x.update()
me_003_1 = bpy.data.meshes.new('Плоскость.003')
me_003_1.from_pydata([(-1.564, -0.5395, -2.467e-08), (1.0, -0.5395, 0.0), (-1.564, 1.0, -2.467e-08), (1.0, 1.0, 0.0)], [], [(0, 1, 3, 2)])
_uv = me_003_1.uv_layers.new(name='UVКарта')
_uv.uv.foreach_set('vector', [0.0, 0.0, 1.0, 0.0, 1.0, 1.0, 0.0, 1.0])
me_003_1.materials.append(mat_003)
me_003_1.update()
me_004_1 = bpy.data.meshes.new('Плоскость.004')
me_004_1.from_pydata([(-1.564, -0.5395, -2.467e-08), (1.0, -0.5395, 0.0), (-1.564, 1.0, -2.467e-08), (1.0, 1.0, 0.0)], [], [(0, 1, 3, 2)])
_uv = me_004_1.uv_layers.new(name='UVКарта')
_uv.uv.foreach_set('vector', [0.0005876, 1.022, 0.0005874, -0.02234, 0.9997, -0.02234, 0.9997, 1.022])
me_004_1.materials.append(mat_002)
me_004_1.update()

# ---- objects
ob_light = bpy.data.objects.new('Light', light_light)
ob_camera = bpy.data.objects.new('Camera', cam_camera)
ob_x = bpy.data.objects.new('Пустышка', None)
ob_001 = bpy.data.objects.new('Плоскость.001', me_001)
ob_002 = bpy.data.objects.new('Плоскость.002', me_002)
ob_floor = bpy.data.objects.new('floor', me_plane)
ob_cube = bpy.data.objects.new('Cube', me_cube)
ob_light_001 = bpy.data.objects.new('Light.001', light_light_001)
ob_cube_002 = bpy.data.objects.new('Cube.002', me_cube_002)
ob_cube_003 = bpy.data.objects.new('Cube.003', me_cube_003)
ob_cube_004 = bpy.data.objects.new('Cube.004', me_cube_004)
ob_001_1 = bpy.data.objects.new('Куб.001', me_001_1)
ob_002_1 = bpy.data.objects.new('Куб.002', me_002_1)
ob_003 = bpy.data.objects.new('Куб.003', me_003)
ob_010 = bpy.data.objects.new('Куб.010', me_011)
ob_011 = bpy.data.objects.new('Куб.011', me_012)
ob_012 = bpy.data.objects.new('Куб.012', me_013)
ob_cube_005 = bpy.data.objects.new('Cube.005', me_cube_005)
ob_cube_006 = bpy.data.objects.new('Cube.006', me_cube_006)
ob_cube_007 = bpy.data.objects.new('Cube.007', me_cube_007)
ob_013 = bpy.data.objects.new('Куб.013', me_014)
ob_floor_001 = bpy.data.objects.new('floor.001', me_plane_001)
ob_s3 = bpy.data.objects.new('s3', me_004)
ob_s4 = bpy.data.objects.new('s4', me_x)
ob_s2 = bpy.data.objects.new('s2', me_003_1)
ob_s2o = bpy.data.objects.new('s2o', me_004_1)

# ---- transforms, parenting, visibility, modifiers, constraints
ob_light.location = (3.93, 1.147, 6.129)
ob_light.rotation_euler = (0.6503, 0.05522, 1.866)
ob_light.scale = (0.9697, 0.7618, 0.8795)
ob_light.lock_rotations_4d = False
ob_light.empty_display_type = 'ARROWS'
ob_light.color = (0.0, 0.0, 0.0, 0.0)
ob_light.lineart.crease_threshold = 0.0
ob_camera.location = (7.359, -6.926, 4.958)
ob_camera.rotation_euler = (1.109, 0.0, 0.8149)
ob_camera.lock_rotations_4d = False
ob_camera.empty_display_type = 'ARROWS'
ob_camera.color = (0.0, 0.0, 0.0, 0.0)
ob_camera.display_type = 'WIRE'
ob_camera.lineart.crease_threshold = 0.0
ob_x.location = (0.1171, -0.009682, 0.04631)
ob_x.rotation_euler = (0.0, -0.0, 0.03142)
ob_x.scale = (3.603, 3.603, 3.603)
ob_x.empty_display_type = 'IMAGE'
ob_x.empty_display_size = 5.0
ob_x.hide_select = True
ob_001.location = (4.554, -9.975, 0.4965)
ob_001.scale = (0.1852, 1.75, 0.1852)
ob_001.hide_select = True
ob_002.location = (0.8261, -0.4652, 0.006798)
ob_002.scale = (0.1852, 1.75, 0.1852)
ob_002.hide_select = True
ob_floor.location = (0.02416, 1.349, 0.007111)
ob_cube.location = (8.482, 6.534, -0.07769)
ob_cube.scale = (0.4508, -0.02773, 1.0)
ob_light_001.location = (5.137, 0.9834, 6.388)
ob_light_001.rotation_euler = (0.6503, 0.05522, 1.866)
ob_light_001.scale = (0.9697, 0.7618, 0.8795)
ob_light_001.lock_rotations_4d = False
ob_light_001.empty_display_type = 'ARROWS'
ob_light_001.color = (0.0, 0.0, 0.0, 0.0)
ob_light_001.lineart.crease_threshold = 0.0
ob_cube_002.location = (1.052, -1.808, 1.007)
ob_cube_002.rotation_euler = (0.0, 0.0, 1.571)
ob_cube_002.scale = (0.5423, -0.02773, 1.0)
ob_cube_003.location = (10.55, 6.383, -0.07137)
ob_cube_003.scale = (0.4508, -0.02773, 1.0)
ob_cube_004.location = (7.066, 6.601, -0.3673)
ob_cube_004.scale = (0.4508, -0.02773, 1.0)
ob_001_1.location = (-14.2, 8.174, -0.1581)
ob_002_1.location = (-13.44, 5.766, -0.1581)
ob_003.location = (-14.2, 6.939, -0.1581)
ob_010.location = (1.334, 0.3278, 1.007)
ob_010.rotation_euler = (0.0, -0.0, 1.571)
ob_011.location = (2.483, 2.729, 1.007)
ob_011.rotation_euler = (0.0, 0.0, 1.571)
ob_012.location = (-1.985, -2.345, 1.007)
ob_cube_005.location = (-5.855, -1.705, 1.007)
ob_cube_005.rotation_euler = (0.0, 0.0, 1.571)
ob_cube_005.scale = (0.5423, -0.02773, 1.0)
ob_cube_006.location = (-0.2084, 3.497, 1.007)
ob_cube_006.scale = (0.5423, -0.02773, 1.0)
ob_cube_007.location = (-5.782, 1.904, 1.561)
ob_cube_007.rotation_euler = (0.0, 0.0, 1.571)
ob_cube_007.scale = (0.8355, -0.02773, 1.0)
ob_013.location = (-5.507, 0.3278, 1.349)
ob_013.rotation_euler = (0.0, 0.0, 1.571)
ob_013.scale = (1.0, 1.0, 0.7887)
ob_floor_001.location = (0.02416, 1.349, 0.03521)
ob_s3.location = (-1.985, -1.655, 1.007)
ob_s4.location = (0.3199, 0.7979, 1.007)
ob_s4.rotation_euler = (0.0, 1.571, 0.0)
ob_s2.location = (1.444, 2.435, 1.007)
ob_s2.rotation_euler = (0.0, 1.571, 0.0)
ob_s2o.location = (-5.795, 0.03343, 1.007)
ob_s2o.rotation_euler = (0.0, 1.571, 0.0)

# ---- collection membership
col_collection.objects.link(ob_light)
col_collection.objects.link(ob_camera)
col_collection.objects.link(ob_x)
col_collection.objects.link(ob_001)
col_collection.objects.link(ob_002)
col_collection.objects.link(ob_floor)
col_collection.objects.link(ob_cube)
col_collection.objects.link(ob_light_001)
col_collection.objects.link(ob_cube_002)
col_collection.objects.link(ob_cube_003)
col_collection.objects.link(ob_cube_004)
col_collection.objects.link(ob_001_1)
col_collection.objects.link(ob_002_1)
col_collection.objects.link(ob_003)
col_collection.objects.link(ob_010)
col_collection.objects.link(ob_011)
col_collection.objects.link(ob_012)
col_collection.objects.link(ob_cube_005)
col_collection.objects.link(ob_cube_006)
col_collection.objects.link(ob_cube_007)
col_collection.objects.link(ob_013)
col_collection.objects.link(ob_floor_001)
col_collection.objects.link(ob_s3)
col_collection.objects.link(ob_s4)
col_collection.objects.link(ob_s2)
col_collection.objects.link(ob_s2o)

# ---- scene / render settings (as saved in the file)
scene.camera = ob_camera
scene.frame_start = 1; scene.frame_end = 250; scene.frame_set(125)
scene.render.engine = 'BLENDER_EEVEE_NEXT'
scene.cycles.sampling_pattern = 'TABULATED_SOBOL'
scene.cycles.use_light_tree = False
scene.view_settings.view_transform = 'Filmic'
bpy.context.view_layer.update()
